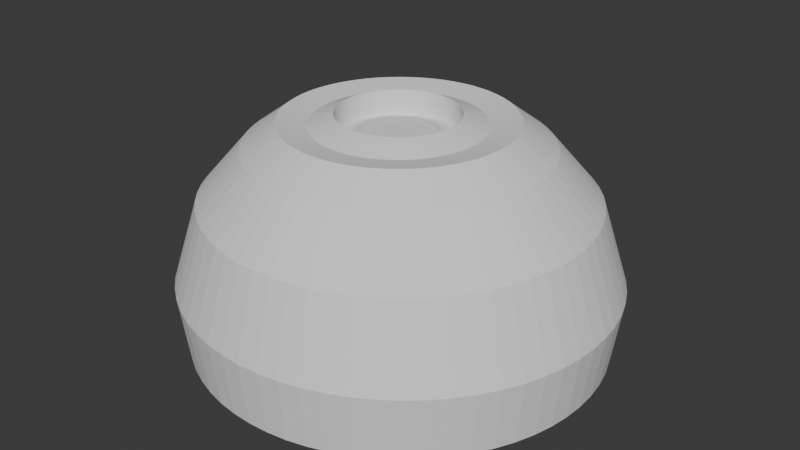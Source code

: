 # Source: AnthillPrimitive.blend  (saved by Blender 4.0.36; exported with 4.5.12 LTS)
import bpy
from mathutils import Matrix  # noqa: F401  (used for matrix-valued properties, if any)

bpy.ops.wm.read_factory_settings(use_empty=True)
scene = bpy.context.scene
scene.name = 'Scene'

# ---- collections
col_collection = bpy.data.collections.new('Collection'); scene.collection.children.link(col_collection)

# ---- world
world_world = bpy.data.worlds.new('World'); scene.world = world_world
world_world.use_nodes = True; world_world.node_tree.nodes.clear()
_N = world_world.node_tree.nodes; _L = world_world.node_tree.links
n0 = _N.new('ShaderNodeOutputWorld'); n0.name = 'World Output'; n0.location = (300, 300)
n1 = _N.new('ShaderNodeBackground'); n1.name = 'Background'; n1.location = (10, 300)
n1.inputs[0].default_value = (0.05088, 0.05088, 0.05088, 1.0)
_L.new(n1.outputs[0], n0.inputs[0])
n0.is_active_output = True
world_world.color = (0.05088, 0.05088, 0.05088)
world_world.use_sun_shadow = False
world_world.sun_shadow_jitter_overblur = 0.0

# ---- meshes
me_cylinder = bpy.data.meshes.new('Cylinder')
me_cylinder.from_pydata([(0.003847, 1.234, -1.0), (0.1272, 1.228, -1.0), (0.2493, 1.21, -1.0), (0.369, 1.181, -1.0), (0.4853, 1.14, -1.0), (0.5969, 1.088, -1.0), (0.7027, 1.026, -1.0), (0.8019, 0.9535, -1.0), (0.8934, 0.8721, -1.0), (0.9763, 0.7823, -1.0), (1.05, 0.685, -1.0), (1.113, 0.5811, -1.0), (1.166, 0.4716, -1.0), (1.208, 0.3575, -1.0), (1.238, 0.24, -1.0), (1.256, 0.1201, -1.0), (1.262, -0.0008763, -1.0), (1.256, -0.1219, -1.0), (1.238, -0.2417, -1.0), (1.208, -0.3593, -1.0), (1.166, -0.4733, -1.0), (1.113, -0.5828, -1.0), (1.05, -0.6868, -1.0), (0.9763, -0.7841, -1.0), (0.8934, -0.8738, -1.0), (0.8019, -0.9552, -1.0), (0.7027, -1.027, -1.0), (0.5969, -1.09, -1.0), (0.4853, -1.141, -1.0), (0.369, -1.182, -1.0), (0.2493, -1.212, -1.0), (0.1272, -1.229, -1.0), (0.003847, -1.235, -1.0), (-0.1195, -1.229, -1.0), (-0.2416, -1.212, -1.0), (-0.3613, -1.182, -1.0), (-0.4776, -1.141, -1.0), (-0.5892, -1.09, -1.0), (-0.6951, -1.027, -1.0), (-0.7942, -0.9552, -1.0), (-0.8857, -0.8738, -1.0), (-0.9686, -0.7841, -1.0), (-1.042, -0.6868, -1.0), (-1.106, -0.5828, -1.0), (-1.158, -0.4733, -1.0), (-1.2, -0.3593, -1.0), (-1.23, -0.2417, -1.0), (-1.248, -0.1219, -1.0), (-1.254, -0.0008763, -1.0), (-1.248, 0.1201, -1.0), (-1.23, 0.24, -1.0), (-1.2, 0.3575, -1.0), (-1.158, 0.4716, -1.0), (-1.106, 0.5811, -1.0), (-1.042, 0.685, -1.0), (-0.9686, 0.7823, -1.0), (-0.8857, 0.8721, -1.0), (-0.7942, 0.9535, -1.0), (-0.6951, 1.026, -1.0), (-0.5892, 1.088, -1.0), (-0.4776, 1.14, -1.0), (-0.3613, 1.181, -1.0), (-0.2416, 1.21, -1.0), (-0.1195, 1.228, -1.0), (0.004702, 1.283, -0.6), (0.002207, 1.137, -0.1188), (-0.004884, 0.6816, 0.337), (-0.00959, 0.359, 0.373), (0.02536, 0.3573, 0.373), (0.06102, 0.6782, 0.3373), (0.1147, 1.132, -0.1188), (0.1336, 1.277, -0.6), (0.05998, 0.3521, 0.373), (0.1263, 0.6684, 0.3375), (0.2263, 1.115, -0.1188), (0.2613, 1.259, -0.6), (0.09392, 0.3436, 0.373), (0.1905, 0.6521, 0.3378), (0.3361, 1.088, -0.1188), (0.3865, 1.228, -0.6), (0.1269, 0.3318, 0.373), (0.253, 0.6296, 0.338), (0.4432, 1.05, -0.1188), (0.508, 1.186, -0.6), (0.1585, 0.3169, 0.373), (0.3132, 0.601, 0.3383), (0.5463, 1.003, -0.1188), (0.6246, 1.132, -0.6), (0.1885, 0.2989, 0.373), (0.3705, 0.5666, 0.3385), (0.6444, 0.9453, -0.1188), (0.7352, 1.067, -0.6), (0.2166, 0.278, 0.373), (0.4244, 0.5268, 0.3387), (0.7363, 0.8788, -0.1188), (0.8387, 0.9919, -0.6), (0.2426, 0.2545, 0.373), (0.4742, 0.4819, 0.3389), (0.821, 0.8038, -0.1188), (0.9342, 0.9072, -0.6), (0.2661, 0.2286, 0.373), (0.5196, 0.4325, 0.3391), (0.8977, 0.7211, -0.1188), (1.021, 0.8138, -0.6), (0.2869, 0.2005, 0.373), (0.5599, 0.3789, 0.3393), (0.9654, 0.6314, -0.1188), (1.097, 0.7126, -0.6), (0.3049, 0.1705, 0.373), (0.5947, 0.3216, 0.3395), (1.023, 0.5357, -0.1188), (1.164, 0.6045, -0.6), (0.3199, 0.1389, 0.373), (0.6237, 0.2613, 0.3397), (1.071, 0.4347, -0.1188), (1.219, 0.4905, -0.6), (0.3316, 0.1059, 0.373), (0.6465, 0.1985, 0.3398), (1.11, 0.3296, -0.1188), (1.262, 0.3718, -0.6), (0.3401, 0.07197, 0.373), (0.6632, 0.1338, 0.3399), (1.138, 0.2214, -0.1188), (1.293, 0.2495, -0.6), (0.3453, 0.03735, 0.373), (0.6733, 0.06781, 0.34), (1.155, 0.111, -0.1188), (1.312, 0.1248, -0.6), (0.347, 0.002402, 0.373), (0.6766, 0.001196, 0.3401), (1.161, -0.000513, -0.1188), (1.318, -0.001063, -0.6), (0.3453, -0.03255, 0.373), (0.6732, -0.06541, 0.3401), (1.155, -0.112, -0.1188), (1.312, -0.127, -0.6), (0.3401, -0.06716, 0.373), (0.6631, -0.1314, 0.3402), (1.138, -0.2224, -0.1188), (1.293, -0.2517, -0.6), (0.3316, -0.1011, 0.373), (0.6464, -0.1961, 0.3402), (1.11, -0.3307, -0.1188), (1.262, -0.3739, -0.6), (0.3199, -0.1341, 0.373), (0.6236, -0.2589, 0.3401), (1.071, -0.4358, -0.1188), (1.219, -0.4926, -0.6), (0.3049, -0.1657, 0.373), (0.5946, -0.3192, 0.3401), (1.023, -0.5367, -0.1188), (1.164, -0.6066, -0.6), (0.2869, -0.1957, 0.373), (0.5597, -0.3764, 0.34), (0.9654, -0.6324, -0.1188), (1.097, -0.7147, -0.6), (0.2661, -0.2238, 0.373), (0.5194, -0.43, 0.3399), (0.8977, -0.7221, -0.1188), (1.021, -0.8159, -0.6), (0.2426, -0.2497, 0.373), (0.474, -0.4794, 0.3398), (0.821, -0.8048, -0.1188), (0.9342, -0.9093, -0.6), (0.2166, -0.2732, 0.373), (0.4242, -0.5242, 0.3397), (0.7363, -0.8798, -0.1188), (0.8387, -0.994, -0.6), (0.1885, -0.2941, 0.373), (0.3703, -0.564, 0.3395), (0.6443, -0.9463, -0.1188), (0.7352, -1.069, -0.6), (0.1585, -0.3121, 0.373), (0.3131, -0.5983, 0.3393), (0.5463, -1.004, -0.1188), (0.6246, -1.134, -0.6), (0.1269, -0.327, 0.373), (0.2529, -0.6269, 0.3391), (0.4432, -1.051, -0.1188), (0.508, -1.188, -0.6), (0.09392, -0.3388, 0.373), (0.1904, -0.6494, 0.3389), (0.3361, -1.089, -0.1188), (0.3865, -1.23, -0.6), (0.05998, -0.3473, 0.373), (0.1262, -0.6657, 0.3387), (0.2262, -1.116, -0.1188), (0.2613, -1.261, -0.6), (0.02536, -0.3525, 0.373), (0.06097, -0.6755, 0.3385), (0.1147, -1.133, -0.1188), (0.1336, -1.279, -0.6), (-0.00959, -0.3542, 0.373), (-0.00489, -0.6789, 0.3383), (0.002204, -1.138, -0.1188), (0.004702, -1.286, -0.6), (-0.04454, -0.3525, 0.373), (-0.07076, -0.6757, 0.338), (-0.1103, -1.133, -0.1188), (-0.1242, -1.279, -0.6), (-0.07916, -0.3473, 0.373), (-0.1361, -0.6659, 0.3378), (-0.2218, -1.116, -0.1188), (-0.2519, -1.261, -0.6), (-0.1131, -0.3388, 0.373), (-0.2003, -0.6498, 0.3375), (-0.3316, -1.089, -0.1188), (-0.3771, -1.23, -0.6), (-0.1461, -0.327, 0.373), (-0.2628, -0.6273, 0.3373), (-0.4386, -1.051, -0.1188), (-0.4986, -1.188, -0.6), (-0.1777, -0.3121, 0.373), (-0.3231, -0.5989, 0.337), (-0.5417, -1.004, -0.1188), (-0.6152, -1.134, -0.6), (-0.2077, -0.2941, 0.373), (-0.3805, -0.5646, 0.3368), (-0.6397, -0.9463, -0.1188), (-0.7258, -1.069, -0.6), (-0.2358, -0.2732, 0.373), (-0.4344, -0.5249, 0.3366), (-0.7315, -0.8798, -0.1188), (-0.8294, -0.994, -0.6), (-0.2617, -0.2497, 0.373), (-0.4844, -0.48, 0.3363), (-0.8163, -0.8048, -0.1188), (-0.9249, -0.9094, -0.6), (-0.2852, -0.2238, 0.373), (-0.5299, -0.4306, 0.3361), (-0.8929, -0.7221, -0.1188), (-1.011, -0.816, -0.6), (-0.3061, -0.1957, 0.373), (-0.5703, -0.377, 0.3359), (-0.9607, -0.6325, -0.1188), (-1.088, -0.7147, -0.6), (-0.3241, -0.1657, 0.373), (-0.6053, -0.3197, 0.3358), (-1.019, -0.5367, -0.1188), (-1.154, -0.6066, -0.6), (-0.339, -0.1341, 0.373), (-0.6343, -0.2593, 0.3356), (-1.067, -0.4358, -0.1188), (-1.209, -0.4927, -0.6), (-0.3508, -0.1011, 0.373), (-0.6572, -0.1964, 0.3355), (-1.105, -0.3307, -0.1188), (-1.253, -0.374, -0.6), (-0.3593, -0.06716, 0.373), (-0.6739, -0.1316, 0.3353), (-1.133, -0.2224, -0.1188), (-1.284, -0.2517, -0.6), (-0.3645, -0.03255, 0.373), (-0.6841, -0.06554, 0.3352), (-1.15, -0.112, -0.1188), (-1.303, -0.127, -0.6), (-0.3662, 0.002402, 0.373), (-0.6875, 0.001191, 0.3352), (-1.156, -0.0005131, -0.1188), (-1.309, -0.001063, -0.6), (-0.3645, 0.03735, 0.373), (-0.6842, 0.06793, 0.3351), (-1.15, 0.111, -0.1188), (-1.303, 0.1248, -0.6), (-0.3593, 0.07197, 0.373), (-0.674, 0.134, 0.3351), (-1.133, 0.2214, -0.1188), (-1.284, 0.2495, -0.6), (-0.3508, 0.1059, 0.373), (-0.6577, 0.1988, 0.3351), (-1.106, 0.3297, -0.1188), (-1.253, 0.3718, -0.6), (-0.339, 0.1389, 0.373), (-0.6344, 0.2618, 0.3351), (-1.066, 0.4348, -0.1188), (-1.209, 0.4905, -0.6), (-0.3241, 0.1705, 0.373), (-0.6054, 0.3222, 0.3352), (-1.019, 0.5357, -0.1188), (-1.154, 0.6045, -0.6), (-0.3061, 0.2005, 0.373), (-0.5705, 0.3795, 0.3352), (-0.9606, 0.6314, -0.1188), (-1.088, 0.7126, -0.6), (-0.2852, 0.2286, 0.373), (-0.53, 0.4331, 0.3353), (-0.8929, 0.7211, -0.1188), (-1.011, 0.8139, -0.6), (-0.2617, 0.2545, 0.373), (-0.4846, 0.4826, 0.3355), (-0.8163, 0.8038, -0.1188), (-0.9249, 0.9073, -0.6), (-0.2358, 0.278, 0.373), (-0.4346, 0.5274, 0.3356), (-0.7316, 0.8788, -0.1188), (-0.8294, 0.9919, -0.6), (-0.2077, 0.2989, 0.373), (-0.3807, 0.5672, 0.3358), (-0.6397, 0.9453, -0.1188), (-0.7258, 1.067, -0.6), (-0.1777, 0.3169, 0.373), (-0.3233, 0.6015, 0.3359), (-0.5417, 1.003, -0.1188), (-0.6152, 1.132, -0.6), (-0.1461, 0.3318, 0.373), (-0.263, 0.63, 0.3361), (-0.4386, 1.05, -0.1188), (-0.4986, 1.186, -0.6), (-0.1131, 0.3436, 0.373), (-0.2004, 0.6525, 0.3363), (-0.3316, 1.088, -0.1188), (-0.3771, 1.228, -0.6), (-0.07916, 0.3521, 0.373), (-0.1362, 0.6686, 0.3366), (-0.2218, 1.115, -0.1188), (-0.2519, 1.259, -0.6), (-0.04454, 0.3573, 0.373), (-0.07079, 0.6784, 0.3368), (-0.1103, 1.132, -0.1188), (-0.1242, 1.277, -0.6), (-0.007427, 0.5094, 0.3102), (0.04176, 0.5069, 0.3103), (0.0905, 0.4996, 0.3104), (0.1384, 0.4874, 0.3105), (0.1849, 0.4706, 0.3106), (0.2297, 0.4493, 0.3108), (0.2724, 0.4236, 0.3109), (0.3124, 0.3939, 0.311), (0.3495, 0.3605, 0.3111), (0.3832, 0.3236, 0.3112), (0.4132, 0.2836, 0.3113), (0.4392, 0.2409, 0.3113), (0.4609, 0.1959, 0.3114), (0.4779, 0.149, 0.3115), (0.4902, 0.1008, 0.3115), (0.4977, 0.05154, 0.3116), (0.5002, 0.001841, 0.3116), (0.4977, -0.04785, 0.3116), (0.4902, -0.09706, 0.3116), (0.4779, -0.1453, 0.3116), (0.4608, -0.1922, 0.3116), (0.4391, -0.2372, 0.3116), (0.4131, -0.2798, 0.3116), (0.3831, -0.3198, 0.3115), (0.3494, -0.3567, 0.3115), (0.3123, -0.3901, 0.3114), (0.2723, -0.4198, 0.3113), (0.2297, -0.4454, 0.3113), (0.1849, -0.4667, 0.3112), (0.1383, -0.4835, 0.3111), (0.09047, -0.4957, 0.311), (0.04174, -0.503, 0.3109), (-0.007429, -0.5055, 0.3108), (-0.0566, -0.5031, 0.3106), (-0.1053, -0.4958, 0.3105), (-0.1532, -0.4838, 0.3104), (-0.1998, -0.467, 0.3103), (-0.2447, -0.4458, 0.3102), (-0.2874, -0.4202, 0.3101), (-0.3275, -0.3906, 0.31), (-0.3647, -0.3572, 0.3099), (-0.3985, -0.3203, 0.3098), (-0.4285, -0.2803, 0.3097), (-0.4546, -0.2375, 0.3096), (-0.4764, -0.1925, 0.3095), (-0.4935, -0.1456, 0.3095), (-0.5058, -0.09725, 0.3094), (-0.5134, -0.04795, 0.3094), (-0.5159, 0.001837, 0.3093), (-0.5134, 0.05162, 0.3093), (-0.5058, 0.1009, 0.3093), (-0.4936, 0.1493, 0.3093), (-0.4764, 0.1962, 0.3093), (-0.4547, 0.2413, 0.3093), (-0.4286, 0.284, 0.3094), (-0.3986, 0.324, 0.3094), (-0.3648, 0.361, 0.3095), (-0.3276, 0.3944, 0.3095), (-0.2875, 0.4241, 0.3096), (-0.2448, 0.4497, 0.3097), (-0.1999, 0.4709, 0.3098), (-0.1533, 0.4877, 0.3099), (-0.1054, 0.4997, 0.31), (-0.05662, 0.507, 0.3101), (-1.215, 0.2987, -1.0), (-1.268, 0.3107, -0.6), (-1.12, 0.2755, -0.1188), (-0.6658, 0.1664, 0.3349), (-0.3551, 0.08894, 0.373), (-0.4997, 0.1251, 0.3092), (-0.001772, 0.8819, 0.1867), (0.0846, 0.8776, 0.1867), (0.1702, 0.8649, 0.1867), (0.2542, 0.8439, 0.1867), (0.3358, 0.8147, 0.1867), (0.4143, 0.7777, 0.1867), (0.4889, 0.7333, 0.1867), (0.5589, 0.6817, 0.1867), (0.6237, 0.6236, 0.1867), (0.6825, 0.5595, 0.1867), (0.7348, 0.4901, 0.1867), (0.78, 0.4159, 0.1867), (0.8177, 0.3377, 0.1867), (0.8474, 0.2563, 0.1867), (0.8689, 0.1724, 0.1867), (0.8819, 0.08682, 0.1867), (0.8862, 0.0004433, 0.1867), (0.8818, -0.08594, 0.1867), (0.8688, -0.1715, 0.1867), (0.8474, -0.2554, 0.1867), (0.8176, -0.3368, 0.1867), (0.7799, -0.415, 0.1867), (0.7347, -0.4892, 0.1867), (0.6824, -0.5586, 0.1867), (0.6236, -0.6227, 0.1867), (0.5588, -0.6808, 0.1867), (0.4888, -0.7323, 0.1867), (0.4142, -0.7768, 0.1867), (0.3357, -0.8138, 0.1867), (0.2541, -0.8429, 0.1867), (0.1701, -0.864, 0.1867), (0.08458, -0.8767, 0.1867), (-0.001775, -0.8809, 0.1867), (-0.08813, -0.8767, 0.1867), (-0.1737, -0.864, 0.1867), (-0.2577, -0.843, 0.1867), (-0.3393, -0.8139, 0.1867), (-0.4178, -0.7769, 0.1867), (-0.4924, -0.7325, 0.1867), (-0.5625, -0.6809, 0.1867), (-0.6272, -0.6229, 0.1867), (-0.686, -0.5588, 0.1867), (-0.7383, -0.4893, 0.1867), (-0.7835, -0.4151, 0.1867), (-0.8212, -0.3369, 0.1867), (-0.851, -0.2555, 0.1867), (-0.8725, -0.1715, 0.1867), (-0.8855, -0.08597, 0.1867), (-0.8899, 0.0004422, 0.1867), (-0.8855, 0.08685, 0.1867), (-0.8725, 0.1724, 0.1867), (-0.8511, 0.2563, 0.1867), (-0.8213, 0.3378, 0.1867), (-0.7836, 0.416, 0.1867), (-0.7384, 0.4902, 0.1867), (-0.6861, 0.5597, 0.1867), (-0.6273, 0.6238, 0.1867), (-0.5625, 0.6819, 0.1867), (-0.4925, 0.7334, 0.1867), (-0.4178, 0.7779, 0.1867), (-0.3393, 0.8148, 0.1867), (-0.2577, 0.844, 0.1867), (-0.1737, 0.865, 0.1867), (-0.08814, 0.8777, 0.1867), (-0.8618, 0.2144, 0.1867), (0.01984, 0.2116, 0.2615), (-0.0009736, 0.2126, 0.2618), (-0.0003762, 0.2525, 0.2457), (0.04045, 0.2085, 0.2613), (0.06066, 0.2034, 0.261), (0.08028, 0.1964, 0.2607), (0.09912, 0.1875, 0.2605), (0.117, 0.1768, 0.2602), (0.1337, 0.1644, 0.26), (0.1492, 0.1504, 0.2597), (0.1632, 0.1349, 0.2595), (0.1756, 0.1182, 0.2593), (0.1863, 0.1003, 0.2591), (0.1952, 0.0815, 0.2589), (0.2022, 0.06188, 0.2588), (0.2073, 0.04167, 0.2587), (0.2103, 0.02106, 0.2586), (0.2114, 0.0002438, 0.2585), (0.2103, -0.02057, 0.2584), (0.2073, -0.04118, 0.2584), (0.2022, -0.06139, 0.2584), (0.1952, -0.08101, 0.2584), (0.1863, -0.09985, 0.2585), (0.1756, -0.1177, 0.2586), (0.1632, -0.1345, 0.2587), (0.1492, -0.1499, 0.2588), (0.1337, -0.1639, 0.2589), (0.117, -0.1763, 0.2591), (0.09912, -0.187, 0.2593), (0.08028, -0.1959, 0.2595), (0.06066, -0.203, 0.2597), (0.04045, -0.208, 0.26), (0.01984, -0.2111, 0.2602), (-0.0009736, -0.2121, 0.2605), (-0.02179, -0.2111, 0.2607), (-0.0424, -0.208, 0.261), (-0.06261, -0.203, 0.2613), (-0.08223, -0.1959, 0.2615), (-0.1011, -0.187, 0.2618), (-0.1189, -0.1763, 0.2621), (-0.1357, -0.1639, 0.2623), (-0.1511, -0.1499, 0.2625), (-0.1651, -0.1345, 0.2628), (-0.1775, -0.1177, 0.263), (-0.1882, -0.09985, 0.2632), (-0.1971, -0.08101, 0.2633), (-0.2042, -0.06139, 0.2635), (-0.2092, -0.04118, 0.2636), (-0.2123, -0.02057, 0.2637), (-0.2133, 0.0002438, 0.2638), (-0.2123, 0.02106, 0.2638), (-0.2092, 0.04167, 0.2639), (-0.2067, 0.05178, 0.2638), (-0.1971, 0.0815, 0.2638), (-0.2042, 0.06188, 0.2639), (-0.1882, 0.1003, 0.2638), (-0.1775, 0.1182, 0.2637), (-0.1651, 0.1349, 0.2636), (-0.1511, 0.1504, 0.2635), (-0.1357, 0.1644, 0.2633), (-0.1189, 0.1768, 0.2632), (-0.1011, 0.1875, 0.263), (-0.08223, 0.1964, 0.2628), (-0.06261, 0.2034, 0.2625), (-0.0424, 0.2085, 0.2623), (-0.02179, 0.2116, 0.2621), (0.02436, 0.2513, 0.2455), (0.03613, 0.3563, 0.2196), (0.04887, 0.2477, 0.2454), (0.07074, 0.3511, 0.2196), (0.0729, 0.2416, 0.2452), (0.1047, 0.3426, 0.2196), (0.09622, 0.2333, 0.245), (0.1376, 0.3307, 0.2196), (0.1186, 0.2227, 0.2448), (0.1693, 0.3157, 0.2196), (0.1399, 0.21, 0.2446), (0.1994, 0.2976, 0.2196), (0.1598, 0.1952, 0.2445), (0.2276, 0.2767, 0.2196), (0.1781, 0.1786, 0.2443), (0.2538, 0.2531, 0.2196), (0.1947, 0.1602, 0.2442), (0.2775, 0.227, 0.2196), (0.2095, 0.1403, 0.244), (0.2986, 0.1988, 0.2196), (0.2222, 0.1191, 0.2439), (0.3169, 0.1686, 0.2196), (0.2328, 0.09669, 0.2438), (0.3321, 0.1368, 0.2196), (0.2412, 0.07337, 0.2437), (0.3441, 0.1037, 0.2196), (0.2472, 0.04934, 0.2436), (0.3528, 0.0696, 0.2196), (0.2508, 0.02484, 0.2435), (0.3581, 0.03481, 0.2196), (0.252, 9.419e-05, 0.2435), (0.3598, -0.0003151, 0.2196), (0.2508, -0.02465, 0.2434), (0.3581, -0.03544, 0.2196), (0.2472, -0.04915, 0.2434), (0.3528, -0.07023, 0.2196), (0.2412, -0.07318, 0.2434), (0.3441, -0.1044, 0.2196), (0.2328, -0.0965, 0.2434), (0.3321, -0.1375, 0.2196), (0.2222, -0.1189, 0.2435), (0.3169, -0.1693, 0.2196), (0.2095, -0.1401, 0.2435), (0.2986, -0.1994, 0.2196), (0.1947, -0.16, 0.2436), (0.2775, -0.2277, 0.2196), (0.1781, -0.1784, 0.2437), (0.2538, -0.2537, 0.2196), (0.1598, -0.195, 0.2438), (0.2276, -0.2773, 0.2196), (0.1399, -0.2098, 0.2439), (0.1994, -0.2983, 0.2196), (0.1186, -0.2225, 0.244), (0.1693, -0.3164, 0.2196), (0.09622, -0.2331, 0.2442), (0.1376, -0.3314, 0.2196), (0.0729, -0.2415, 0.2443), (0.1047, -0.3432, 0.2196), (0.04887, -0.2475, 0.2445), (0.07074, -0.3518, 0.2196), (0.02436, -0.2511, 0.2446), (0.03613, -0.3569, 0.2196), (-0.0003762, -0.2523, 0.2448), (0.001177, -0.3587, 0.2196), (-0.02512, -0.2511, 0.245), (-0.03378, -0.3569, 0.2196), (-0.04962, -0.2475, 0.2452), (-0.06839, -0.3518, 0.2196), (-0.07365, -0.2415, 0.2454), (-0.1023, -0.3432, 0.2196), (-0.09697, -0.2331, 0.2455), (-0.1353, -0.3313, 0.2196), (-0.1194, -0.2225, 0.2457), (-0.1669, -0.3163, 0.2196), (-0.1406, -0.2098, 0.2459), (-0.197, -0.2982, 0.2196), (-0.1605, -0.195, 0.2461), (-0.2252, -0.2773, 0.2196), (-0.1789, -0.1784, 0.2462), (-0.2513, -0.2537, 0.2196), (-0.1955, -0.16, 0.2464), (-0.275, -0.2276, 0.2196), (-0.2103, -0.1401, 0.2465), (-0.2961, -0.1994, 0.2196), (-0.223, -0.1189, 0.2466), (-0.3143, -0.1692, 0.2196), (-0.2336, -0.0965, 0.2468), (-0.3295, -0.1374, 0.2196), (-0.2419, -0.07318, 0.2469), (-0.3415, -0.1043, 0.2196), (-0.2479, -0.04915, 0.2469), (-0.3501, -0.0702, 0.2196), (-0.2516, -0.02465, 0.247), (-0.3554, -0.03543, 0.2196), (-0.2528, 9.419e-05, 0.2471), (-0.3571, -0.0003135, 0.2196), (-0.2516, 0.02484, 0.2471), (-0.3554, 0.0348, 0.2196), (-0.2479, 0.04934, 0.2471), (-0.3501, 0.06958, 0.2196), (-0.2419, 0.07337, 0.2471), (-0.3415, 0.1037, 0.2196), (-0.2336, 0.09669, 0.2471), (-0.3295, 0.1368, 0.2196), (-0.223, 0.1191, 0.2471), (-0.3143, 0.1686, 0.2196), (-0.2103, 0.1403, 0.247), (-0.2961, 0.1987, 0.2196), (-0.1955, 0.1602, 0.2469), (-0.275, 0.227, 0.2196), (-0.1789, 0.1786, 0.2469), (-0.2513, 0.253, 0.2196), (-0.1605, 0.1952, 0.2468), (-0.2252, 0.2766, 0.2196), (-0.1406, 0.21, 0.2466), (-0.197, 0.2976, 0.2196), (-0.1194, 0.2227, 0.2465), (-0.1669, 0.3156, 0.2196), (-0.09697, 0.2333, 0.2464), (-0.1353, 0.3307, 0.2196), (-0.07365, 0.2416, 0.2462), (-0.1023, 0.3425, 0.2196), (-0.04962, 0.2477, 0.2461), (-0.06839, 0.3511, 0.2196), (-0.02512, 0.2513, 0.2459), (-0.03378, 0.3563, 0.2196), (0.001177, 0.358, 0.2196), (-0.3458, 0.08663, 0.2196), (-0.2449, 0.06135, 0.2471)], [], [(0, 1, 2, 3, 4, 5, 6, 7, 8, 9, 10, 11, 12, 13, 14, 15, 16, 17, 18, 19, 20, 21, 22, 23, 24, 25, 26, 27, 28, 29, 30, 31, 32, 33, 34, 35, 36, 37, 38, 39, 40, 41, 42, 43, 44, 45, 46, 47, 48, 49, 50, 384, 51, 52, 53, 54, 55, 56, 57, 58, 59, 60, 61, 62, 63), (63, 319, 64, 0), (319, 318, 65, 64), (453, 317, 66, 390), (383, 316, 67, 320), (62, 315, 319, 63), (315, 314, 318, 319), (452, 313, 317, 453), (382, 312, 316, 383), (61, 311, 315, 62), (311, 310, 314, 315), (451, 309, 313, 452), (381, 308, 312, 382), (60, 307, 311, 61), (307, 306, 310, 311), (450, 305, 309, 451), (380, 304, 308, 381), (59, 303, 307, 60), (303, 302, 306, 307), (449, 301, 305, 450), (379, 300, 304, 380), (58, 299, 303, 59), (299, 298, 302, 303), (448, 297, 301, 449), (378, 296, 300, 379), (57, 295, 299, 58), (295, 294, 298, 299), (447, 293, 297, 448), (377, 292, 296, 378), (56, 291, 295, 57), (291, 290, 294, 295), (446, 289, 293, 447), (376, 288, 292, 377), (55, 287, 291, 56), (287, 286, 290, 291), (445, 285, 289, 446), (375, 284, 288, 376), (54, 283, 287, 55), (283, 282, 286, 287), (444, 281, 285, 445), (374, 280, 284, 375), (53, 279, 283, 54), (279, 278, 282, 283), (443, 277, 281, 444), (373, 276, 280, 374), (52, 275, 279, 53), (275, 274, 278, 279), (442, 273, 277, 443), (372, 272, 276, 373), (51, 271, 275, 52), (271, 270, 274, 275), (441, 269, 273, 442), (371, 268, 272, 372), (384, 385, 271, 51), (385, 386, 270, 271), (454, 387, 269, 441), (389, 388, 268, 371), (49, 263, 267, 50), (263, 262, 266, 267), (439, 261, 265, 440), (369, 260, 264, 370), (48, 259, 263, 49), (259, 258, 262, 263), (438, 257, 261, 439), (368, 256, 260, 369), (47, 255, 259, 48), (255, 254, 258, 259), (437, 253, 257, 438), (367, 252, 256, 368), (46, 251, 255, 47), (251, 250, 254, 255), (436, 249, 253, 437), (366, 248, 252, 367), (45, 247, 251, 46), (247, 246, 250, 251), (435, 245, 249, 436), (365, 244, 248, 366), (44, 243, 247, 45), (243, 242, 246, 247), (434, 241, 245, 435), (364, 240, 244, 365), (43, 239, 243, 44), (239, 238, 242, 243), (433, 237, 241, 434), (363, 236, 240, 364), (42, 235, 239, 43), (235, 234, 238, 239), (432, 233, 237, 433), (362, 232, 236, 363), (41, 231, 235, 42), (231, 230, 234, 235), (431, 229, 233, 432), (361, 228, 232, 362), (40, 227, 231, 41), (227, 226, 230, 231), (430, 225, 229, 431), (360, 224, 228, 361), (39, 223, 227, 40), (223, 222, 226, 227), (429, 221, 225, 430), (359, 220, 224, 360), (38, 219, 223, 39), (219, 218, 222, 223), (428, 217, 221, 429), (358, 216, 220, 359), (37, 215, 219, 38), (215, 214, 218, 219), (427, 213, 217, 428), (357, 212, 216, 358), (36, 211, 215, 37), (211, 210, 214, 215), (426, 209, 213, 427), (356, 208, 212, 357), (35, 207, 211, 36), (207, 206, 210, 211), (425, 205, 209, 426), (355, 204, 208, 356), (34, 203, 207, 35), (203, 202, 206, 207), (424, 201, 205, 425), (354, 200, 204, 355), (33, 199, 203, 34), (199, 198, 202, 203), (423, 197, 201, 424), (353, 196, 200, 354), (32, 195, 199, 33), (195, 194, 198, 199), (422, 193, 197, 423), (352, 192, 196, 353), (31, 191, 195, 32), (191, 190, 194, 195), (421, 189, 193, 422), (351, 188, 192, 352), (30, 187, 191, 31), (187, 186, 190, 191), (420, 185, 189, 421), (350, 184, 188, 351), (29, 183, 187, 30), (183, 182, 186, 187), (419, 181, 185, 420), (349, 180, 184, 350), (28, 179, 183, 29), (179, 178, 182, 183), (418, 177, 181, 419), (348, 176, 180, 349), (27, 175, 179, 28), (175, 174, 178, 179), (417, 173, 177, 418), (347, 172, 176, 348), (26, 171, 175, 27), (171, 170, 174, 175), (416, 169, 173, 417), (346, 168, 172, 347), (25, 167, 171, 26), (167, 166, 170, 171), (415, 165, 169, 416), (345, 164, 168, 346), (24, 163, 167, 25), (163, 162, 166, 167), (414, 161, 165, 415), (344, 160, 164, 345), (23, 159, 163, 24), (159, 158, 162, 163), (413, 157, 161, 414), (343, 156, 160, 344), (22, 155, 159, 23), (155, 154, 158, 159), (412, 153, 157, 413), (342, 152, 156, 343), (21, 151, 155, 22), (151, 150, 154, 155), (411, 149, 153, 412), (341, 148, 152, 342), (20, 147, 151, 21), (147, 146, 150, 151), (410, 145, 149, 411), (340, 144, 148, 341), (19, 143, 147, 20), (143, 142, 146, 147), (409, 141, 145, 410), (339, 140, 144, 340), (18, 139, 143, 19), (139, 138, 142, 143), (408, 137, 141, 409), (338, 136, 140, 339), (17, 135, 139, 18), (135, 134, 138, 139), (407, 133, 137, 408), (337, 132, 136, 338), (16, 131, 135, 17), (131, 130, 134, 135), (406, 129, 133, 407), (336, 128, 132, 337), (15, 127, 131, 16), (127, 126, 130, 131), (405, 125, 129, 406), (335, 124, 128, 336), (14, 123, 127, 15), (123, 122, 126, 127), (404, 121, 125, 405), (334, 120, 124, 335), (13, 119, 123, 14), (119, 118, 122, 123), (403, 117, 121, 404), (333, 116, 120, 334), (12, 115, 119, 13), (115, 114, 118, 119), (402, 113, 117, 403), (332, 112, 116, 333), (11, 111, 115, 12), (111, 110, 114, 115), (401, 109, 113, 402), (331, 108, 112, 332), (10, 107, 111, 11), (107, 106, 110, 111), (400, 105, 109, 401), (330, 104, 108, 331), (9, 103, 107, 10), (103, 102, 106, 107), (399, 101, 105, 400), (329, 100, 104, 330), (8, 99, 103, 9), (99, 98, 102, 103), (398, 97, 101, 399), (328, 96, 100, 329), (7, 95, 99, 8), (95, 94, 98, 99), (397, 93, 97, 398), (327, 92, 96, 328), (6, 91, 95, 7), (91, 90, 94, 95), (396, 89, 93, 397), (326, 88, 92, 327), (5, 87, 91, 6), (87, 86, 90, 91), (395, 85, 89, 396), (325, 84, 88, 326), (4, 83, 87, 5), (83, 82, 86, 87), (394, 81, 85, 395), (324, 80, 84, 325), (3, 79, 83, 4), (79, 78, 82, 83), (393, 77, 81, 394), (323, 76, 80, 324), (2, 75, 79, 3), (75, 74, 78, 79), (392, 73, 77, 393), (322, 72, 76, 323), (1, 71, 75, 2), (71, 70, 74, 75), (391, 69, 73, 392), (321, 68, 72, 322), (0, 64, 71, 1), (64, 65, 70, 71), (390, 66, 69, 391), (320, 67, 68, 321), (66, 320, 321, 69), (69, 321, 322, 73), (73, 322, 323, 77), (77, 323, 324, 81), (81, 324, 325, 85), (85, 325, 326, 89), (89, 326, 327, 93), (93, 327, 328, 97), (97, 328, 329, 101), (101, 329, 330, 105), (105, 330, 331, 109), (109, 331, 332, 113), (113, 332, 333, 117), (117, 333, 334, 121), (121, 334, 335, 125), (125, 335, 336, 129), (129, 336, 337, 133), (133, 337, 338, 137), (137, 338, 339, 141), (141, 339, 340, 145), (145, 340, 341, 149), (149, 341, 342, 153), (153, 342, 343, 157), (157, 343, 344, 161), (161, 344, 345, 165), (165, 345, 346, 169), (169, 346, 347, 173), (173, 347, 348, 177), (177, 348, 349, 181), (181, 349, 350, 185), (185, 350, 351, 189), (189, 351, 352, 193), (193, 352, 353, 197), (197, 353, 354, 201), (201, 354, 355, 205), (205, 355, 356, 209), (209, 356, 357, 213), (213, 357, 358, 217), (217, 358, 359, 221), (221, 359, 360, 225), (225, 360, 361, 229), (229, 361, 362, 233), (233, 362, 363, 237), (237, 363, 364, 241), (241, 364, 365, 245), (245, 365, 366, 249), (249, 366, 367, 253), (253, 367, 368, 257), (257, 368, 369, 261), (261, 369, 370, 265), (387, 389, 371, 269), (269, 371, 372, 273), (273, 372, 373, 277), (277, 373, 374, 281), (281, 374, 375, 285), (285, 375, 376, 289), (289, 376, 377, 293), (293, 377, 378, 297), (297, 378, 379, 301), (301, 379, 380, 305), (305, 380, 381, 309), (309, 381, 382, 313), (313, 382, 383, 317), (317, 383, 320, 66), (192, 188, 582, 584), (140, 136, 556, 558), (88, 84, 530, 532), (272, 268, 622, 624), (220, 216, 596, 598), (168, 164, 570, 572), (116, 112, 544, 546), (300, 296, 636, 638), (248, 244, 610, 612), (196, 192, 584, 586), (144, 140, 558, 560), (92, 88, 532, 534), (276, 272, 624, 626), (224, 220, 598, 600), (172, 168, 572, 574), (120, 116, 546, 548), (68, 67, 647, 522), (388, 264, 620, 648), (304, 300, 638, 640), (252, 248, 612, 614), (200, 196, 586, 588), (148, 144, 560, 562), (96, 92, 534, 536), (280, 276, 626, 628), (228, 224, 600, 602), (176, 172, 574, 576), (124, 120, 548, 550), (72, 68, 522, 524), (308, 304, 640, 642), (256, 252, 614, 616), (204, 200, 588, 590), (152, 148, 562, 564), (100, 96, 536, 538), (284, 280, 628, 630), (232, 228, 602, 604), (180, 176, 576, 578), (128, 124, 550, 552), (76, 72, 524, 526), (312, 308, 642, 644), (260, 256, 616, 618), (208, 204, 590, 592), (156, 152, 564, 566), (104, 100, 538, 540), (288, 284, 630, 632), (236, 232, 604, 606), (184, 180, 578, 580), (132, 128, 552, 554), (80, 76, 526, 528), (316, 312, 644, 646), (264, 260, 618, 620), (212, 208, 592, 594), (160, 156, 566, 568), (108, 104, 540, 542), (292, 288, 632, 634), (240, 236, 606, 608), (188, 184, 580, 582), (136, 132, 554, 556), (84, 80, 528, 530), (67, 316, 646, 647), (268, 388, 648, 622), (216, 212, 594, 596), (164, 160, 568, 570), (112, 108, 542, 544), (296, 292, 634, 636), (265, 370, 389, 387), (370, 264, 388, 389), (440, 265, 387, 454), (267, 266, 386, 385), (50, 267, 385, 384), (244, 240, 608, 610), (266, 440, 454, 386), (65, 390, 391, 70), (70, 391, 392, 74), (74, 392, 393, 78), (78, 393, 394, 82), (82, 394, 395, 86), (86, 395, 396, 90), (90, 396, 397, 94), (94, 397, 398, 98), (98, 398, 399, 102), (102, 399, 400, 106), (106, 400, 401, 110), (110, 401, 402, 114), (114, 402, 403, 118), (118, 403, 404, 122), (122, 404, 405, 126), (126, 405, 406, 130), (130, 406, 407, 134), (134, 407, 408, 138), (138, 408, 409, 142), (142, 409, 410, 146), (146, 410, 411, 150), (150, 411, 412, 154), (154, 412, 413, 158), (158, 413, 414, 162), (162, 414, 415, 166), (166, 415, 416, 170), (170, 416, 417, 174), (174, 417, 418, 178), (178, 418, 419, 182), (182, 419, 420, 186), (186, 420, 421, 190), (190, 421, 422, 194), (194, 422, 423, 198), (198, 423, 424, 202), (202, 424, 425, 206), (206, 425, 426, 210), (210, 426, 427, 214), (214, 427, 428, 218), (218, 428, 429, 222), (222, 429, 430, 226), (226, 430, 431, 230), (230, 431, 432, 234), (234, 432, 433, 238), (238, 433, 434, 242), (242, 434, 435, 246), (246, 435, 436, 250), (250, 436, 437, 254), (254, 437, 438, 258), (258, 438, 439, 262), (262, 439, 440, 266), (386, 454, 441, 270), (270, 441, 442, 274), (274, 442, 443, 278), (278, 443, 444, 282), (282, 444, 445, 286), (286, 445, 446, 290), (290, 446, 447, 294), (294, 447, 448, 298), (298, 448, 449, 302), (302, 449, 450, 306), (306, 450, 451, 310), (310, 451, 452, 314), (314, 452, 453, 318), (318, 453, 390, 65), (457, 456, 455, 521), (521, 455, 458, 523), (523, 458, 459, 525), (525, 459, 460, 527), (527, 460, 461, 529), (529, 461, 462, 531), (531, 462, 463, 533), (533, 463, 464, 535), (535, 464, 465, 537), (537, 465, 466, 539), (539, 466, 467, 541), (541, 467, 468, 543), (543, 468, 469, 545), (545, 469, 470, 547), (547, 470, 471, 549), (549, 471, 472, 551), (551, 472, 473, 553), (553, 473, 474, 555), (555, 474, 475, 557), (557, 475, 476, 559), (559, 476, 477, 561), (561, 477, 478, 563), (563, 478, 479, 565), (565, 479, 480, 567), (567, 480, 481, 569), (569, 481, 482, 571), (571, 482, 483, 573), (573, 483, 484, 575), (575, 484, 485, 577), (577, 485, 486, 579), (579, 486, 487, 581), (581, 487, 488, 583), (583, 488, 489, 585), (585, 489, 490, 587), (587, 490, 491, 589), (589, 491, 492, 591), (591, 492, 493, 593), (593, 493, 494, 595), (595, 494, 495, 597), (597, 495, 496, 599), (599, 496, 497, 601), (601, 497, 498, 603), (603, 498, 499, 605), (605, 499, 500, 607), (607, 500, 501, 609), (609, 501, 502, 611), (611, 502, 503, 613), (613, 503, 504, 615), (615, 504, 505, 617), (617, 505, 506, 619), (649, 507, 509, 621), (621, 509, 508, 623), (623, 508, 510, 625), (625, 510, 511, 627), (627, 511, 512, 629), (629, 512, 513, 631), (631, 513, 514, 633), (633, 514, 515, 635), (635, 515, 516, 637), (637, 516, 517, 639), (639, 517, 518, 641), (641, 518, 519, 643), (455, 456, 520, 519, 518, 517, 516, 515, 514, 513, 512, 511, 510, 508, 509, 507, 506, 505, 504, 503, 502, 501, 500, 499, 498, 497, 496, 495, 494, 493, 492, 491, 490, 489, 488, 487, 486, 485, 484, 483, 482, 481, 480, 479, 478, 477, 476, 475, 474, 473, 472, 471, 470, 469, 468, 467, 466, 465, 464, 463, 462, 461, 460, 459, 458), (643, 519, 520, 645), (645, 520, 456, 457), (646, 645, 457, 647), (644, 643, 645, 646), (642, 641, 643, 644), (640, 639, 641, 642), (638, 637, 639, 640), (636, 635, 637, 638), (634, 633, 635, 636), (632, 631, 633, 634), (630, 629, 631, 632), (628, 627, 629, 630), (626, 625, 627, 628), (624, 623, 625, 626), (622, 621, 623, 624), (648, 649, 621, 622), (618, 617, 619, 620), (616, 615, 617, 618), (614, 613, 615, 616), (612, 611, 613, 614), (610, 609, 611, 612), (608, 607, 609, 610), (606, 605, 607, 608), (604, 603, 605, 606), (602, 601, 603, 604), (600, 599, 601, 602), (598, 597, 599, 600), (596, 595, 597, 598), (594, 593, 595, 596), (592, 591, 593, 594), (590, 589, 591, 592), (588, 587, 589, 590), (586, 585, 587, 588), (584, 583, 585, 586), (582, 581, 583, 584), (580, 579, 581, 582), (578, 577, 579, 580), (576, 575, 577, 578), (574, 573, 575, 576), (572, 571, 573, 574), (570, 569, 571, 572), (568, 567, 569, 570), (566, 565, 567, 568), (564, 563, 565, 566), (562, 561, 563, 564), (560, 559, 561, 562), (558, 557, 559, 560), (556, 555, 557, 558), (554, 553, 555, 556), (552, 551, 553, 554), (550, 549, 551, 552), (548, 547, 549, 550), (546, 545, 547, 548), (544, 543, 545, 546), (542, 541, 543, 544), (540, 539, 541, 542), (538, 537, 539, 540), (536, 535, 537, 538), (534, 533, 535, 536), (532, 531, 533, 534), (530, 529, 531, 532), (528, 527, 529, 530), (526, 525, 527, 528), (524, 523, 525, 526), (522, 521, 523, 524), (647, 457, 521, 522), (620, 619, 649, 648), (619, 506, 507, 649)])
_uv = me_cylinder.uv_layers.new(name='UVMap')
_uv.uv.foreach_set('vector', [0.75, 0.49, 0.7735, 0.4888, 0.7968, 0.4854, 0.8197, 0.4797, 0.8418, 0.4717, 0.8631, 0.4617, 0.8833, 0.4496, 0.9023, 0.4355, 0.9197, 0.4197, 0.9355, 0.4023, 0.9496, 0.3833, 0.9617, 0.3631, 0.9717, 0.3418, 0.9797, 0.3197, 0.9854, 0.2968, 0.9888, 0.2735, 0.99, 0.25, 0.9888, 0.2265, 0.9854, 0.2032, 0.9797, 0.1803, 0.9717, 0.1582, 0.9617, 0.1369, 0.9496, 0.1167, 0.9355, 0.09775, 0.9197, 0.08029, 0.9023, 0.06448, 0.8833, 0.05045, 0.8631, 0.03834, 0.8418, 0.02827, 0.8197, 0.02033, 0.7968, 0.01461, 0.7735, 0.01116, 0.75, 0.01, 0.7265, 0.01116, 0.7032, 0.01461, 0.6803, 0.02033, 0.6582, 0.02827, 0.6369, 0.03834, 0.6167, 0.05045, 0.5977, 0.06448, 0.5803, 0.08029, 0.5645, 0.09775, 0.5504, 0.1167, 0.5383, 0.1369, 0.5283, 0.1582, 0.5203, 0.1803, 0.5146, 0.2032, 0.5112, 0.2265, 0.51, 0.25, 0.5112, 0.2735, 0.5146, 0.2968, 0.5175, 0.3082, 0.5203, 0.3197, 0.5283, 0.3418, 0.5383, 0.3631, 0.5504, 0.3833, 0.5645, 0.4023, 0.5803, 0.4197, 0.5977, 0.4355, 0.6167, 0.4496, 0.6369, 0.4617, 0.6582, 0.4717, 0.6803, 0.4797, 0.7032, 0.4854, 0.7265, 0.4888, 0.01562, 0.5, 0.01562, 0.6, 0.0, 0.6, 0.0, 0.5, 0.01562, 0.6, 0.01562, 0.7, 0.0, 0.7, 0.0, 0.6, 0.01562, 0.7499, 0.01562, 0.8, 0.0, 0.8, 0.0, 0.7499, 0.01562, 0.85, 0.01562, 0.9, 0.0, 0.9, 0.0, 0.85, 0.03125, 0.5, 0.03125, 0.6, 0.01562, 0.6, 0.01562, 0.5, 0.03125, 0.6, 0.03125, 0.7, 0.01562, 0.7, 0.01562, 0.6, 0.03125, 0.7499, 0.03125, 0.8, 0.01562, 0.8, 0.01562, 0.7499, 0.03125, 0.85, 0.03125, 0.9, 0.01562, 0.9, 0.01562, 0.85, 0.04688, 0.5, 0.04688, 0.6, 0.03125, 0.6, 0.03125, 0.5, 0.04688, 0.6, 0.04688, 0.7, 0.03125, 0.7, 0.03125, 0.6, 0.04688, 0.7499, 0.04688, 0.8, 0.03125, 0.8, 0.03125, 0.7499, 0.04688, 0.85, 0.04688, 0.9, 0.03125, 0.9, 0.03125, 0.85, 0.0625, 0.5, 0.0625, 0.6, 0.04688, 0.6, 0.04688, 0.5, 0.0625, 0.6, 0.0625, 0.7, 0.04688, 0.7, 0.04688, 0.6, 0.0625, 0.7499, 0.0625, 0.8, 0.04688, 0.8, 0.04688, 0.7499, 0.0625, 0.85, 0.0625, 0.9, 0.04688, 0.9, 0.04688, 0.85, 0.07812, 0.5, 0.07812, 0.6, 0.0625, 0.6, 0.0625, 0.5, 0.07812, 0.6, 0.07812, 0.7, 0.0625, 0.7, 0.0625, 0.6, 0.07812, 0.7499, 0.07812, 0.8, 0.0625, 0.8, 0.0625, 0.7499, 0.07812, 0.85, 0.07812, 0.9, 0.0625, 0.9, 0.0625, 0.85, 0.09375, 0.5, 0.09375, 0.6, 0.07812, 0.6, 0.07812, 0.5, 0.09375, 0.6, 0.09375, 0.7, 0.07812, 0.7, 0.07812, 0.6, 0.09375, 0.7499, 0.09375, 0.8, 0.07812, 0.8, 0.07812, 0.7499, 0.09375, 0.85, 0.09375, 0.9, 0.07812, 0.9, 0.07812, 0.85, 0.1094, 0.5, 0.1094, 0.6, 0.09375, 0.6, 0.09375, 0.5, 0.1094, 0.6, 0.1094, 0.7, 0.09375, 0.7, 0.09375, 0.6, 0.1094, 0.7499, 0.1094, 0.8, 0.09375, 0.8, 0.09375, 0.7499, 0.1094, 0.85, 0.1094, 0.9, 0.09375, 0.9, 0.09375, 0.85, 0.125, 0.5, 0.125, 0.6, 0.1094, 0.6, 0.1094, 0.5, 0.125, 0.6, 0.125, 0.7, 0.1094, 0.7, 0.1094, 0.6, 0.125, 0.7499, 0.125, 0.8, 0.1094, 0.8, 0.1094, 0.7499, 0.125, 0.85, 0.125, 0.9, 0.1094, 0.9, 0.1094, 0.85, 0.1406, 0.5, 0.1406, 0.6, 0.125, 0.6, 0.125, 0.5, 0.1406, 0.6, 0.1406, 0.7, 0.125, 0.7, 0.125, 0.6, 0.1406, 0.7499, 0.1406, 0.8, 0.125, 0.8, 0.125, 0.7499, 0.1406, 0.85, 0.1406, 0.9, 0.125, 0.9, 0.125, 0.85, 0.1562, 0.5, 0.1562, 0.6, 0.1406, 0.6, 0.1406, 0.5, 0.1562, 0.6, 0.1562, 0.7, 0.1406, 0.7, 0.1406, 0.6, 0.1562, 0.7499, 0.1562, 0.8, 0.1406, 0.8, 0.1406, 0.7499, 0.1562, 0.85, 0.1562, 0.9, 0.1406, 0.9, 0.1406, 0.85, 0.1719, 0.5, 0.1719, 0.6, 0.1562, 0.6, 0.1562, 0.5, 0.1719, 0.6, 0.1719, 0.7, 0.1562, 0.7, 0.1562, 0.6, 0.1719, 0.7499, 0.1719, 0.8, 0.1562, 0.8, 0.1562, 0.7499, 0.1719, 0.85, 0.1719, 0.9, 0.1562, 0.9, 0.1562, 0.85, 0.1875, 0.5, 0.1875, 0.6, 0.1719, 0.6, 0.1719, 0.5, 0.1875, 0.6, 0.1875, 0.7, 0.1719, 0.7, 0.1719, 0.6, 0.1875, 0.7499, 0.1875, 0.8, 0.1719, 0.8, 0.1719, 0.7499, 0.1875, 0.85, 0.1875, 0.9, 0.1719, 0.9, 0.1719, 0.85, 0.2031, 0.5, 0.2031, 0.6, 0.1875, 0.6, 0.1875, 0.5, 0.2031, 0.6, 0.2031, 0.7, 0.1875, 0.7, 0.1875, 0.6, 0.2031, 0.7499, 0.2031, 0.8, 0.1875, 0.8, 0.1875, 0.7499, 0.2031, 0.85, 0.2031, 0.9, 0.1875, 0.9, 0.1875, 0.85, 0.2109, 0.5, 0.2109, 0.6, 0.2031, 0.6, 0.2031, 0.5, 0.2109, 0.6, 0.2109, 0.7, 0.2031, 0.7, 0.2031, 0.6, 0.2109, 0.7499, 0.2109, 0.8, 0.2031, 0.8, 0.2031, 0.7499, 0.2109, 0.85, 0.2109, 0.9, 0.2031, 0.9, 0.2031, 0.85, 0.2344, 0.5, 0.2344, 0.6, 0.2188, 0.6, 0.2188, 0.5, 0.2344, 0.6, 0.2344, 0.7, 0.2188, 0.7, 0.2188, 0.6, 0.2344, 0.7499, 0.2344, 0.8, 0.2188, 0.8, 0.2188, 0.7499, 0.2344, 0.85, 0.2344, 0.9, 0.2188, 0.9, 0.2188, 0.85, 0.25, 0.5, 0.25, 0.6, 0.2344, 0.6, 0.2344, 0.5, 0.25, 0.6, 0.25, 0.7, 0.2344, 0.7, 0.2344, 0.6, 0.25, 0.7499, 0.25, 0.8, 0.2344, 0.8, 0.2344, 0.7499, 0.25, 0.85, 0.25, 0.9, 0.2344, 0.9, 0.2344, 0.85, 0.2656, 0.5, 0.2656, 0.6, 0.25, 0.6, 0.25, 0.5, 0.2656, 0.6, 0.2656, 0.7, 0.25, 0.7, 0.25, 0.6, 0.2656, 0.7499, 0.2656, 0.8, 0.25, 0.8, 0.25, 0.7499, 0.2656, 0.85, 0.2656, 0.9, 0.25, 0.9, 0.25, 0.85, 0.2812, 0.5, 0.2812, 0.6, 0.2656, 0.6, 0.2656, 0.5, 0.2812, 0.6, 0.2812, 0.7, 0.2656, 0.7, 0.2656, 0.6, 0.2812, 0.7499, 0.2812, 0.8, 0.2656, 0.8, 0.2656, 0.7499, 0.2812, 0.85, 0.2812, 0.9, 0.2656, 0.9, 0.2656, 0.85, 0.2969, 0.5, 0.2969, 0.6, 0.2812, 0.6, 0.2812, 0.5, 0.2969, 0.6, 0.2969, 0.7, 0.2812, 0.7, 0.2812, 0.6, 0.2969, 0.7499, 0.2969, 0.8, 0.2812, 0.8, 0.2812, 0.7499, 0.2969, 0.85, 0.2969, 0.9, 0.2812, 0.9, 0.2812, 0.85, 0.3125, 0.5, 0.3125, 0.6, 0.2969, 0.6, 0.2969, 0.5, 0.3125, 0.6, 0.3125, 0.7, 0.2969, 0.7, 0.2969, 0.6, 0.3125, 0.7499, 0.3125, 0.8, 0.2969, 0.8, 0.2969, 0.7499, 0.3125, 0.85, 0.3125, 0.9, 0.2969, 0.9, 0.2969, 0.85, 0.3281, 0.5, 0.3281, 0.6, 0.3125, 0.6, 0.3125, 0.5, 0.3281, 0.6, 0.3281, 0.7, 0.3125, 0.7, 0.3125, 0.6, 0.3281, 0.7499, 0.3281, 0.8, 0.3125, 0.8, 0.3125, 0.7499, 0.3281, 0.85, 0.3281, 0.9, 0.3125, 0.9, 0.3125, 0.85, 0.3438, 0.5, 0.3438, 0.6, 0.3281, 0.6, 0.3281, 0.5, 0.3438, 0.6, 0.3438, 0.7, 0.3281, 0.7, 0.3281, 0.6, 0.3438, 0.7499, 0.3438, 0.8, 0.3281, 0.8, 0.3281, 0.7499, 0.3438, 0.85, 0.3438, 0.9, 0.3281, 0.9, 0.3281, 0.85, 0.3594, 0.5, 0.3594, 0.6, 0.3438, 0.6, 0.3438, 0.5, 0.3594, 0.6, 0.3594, 0.7, 0.3438, 0.7, 0.3438, 0.6, 0.3594, 0.7499, 0.3594, 0.8, 0.3438, 0.8, 0.3438, 0.7499, 0.3594, 0.85, 0.3594, 0.9, 0.3438, 0.9, 0.3438, 0.85, 0.375, 0.5, 0.375, 0.6, 0.3594, 0.6, 0.3594, 0.5, 0.375, 0.6, 0.375, 0.7, 0.3594, 0.7, 0.3594, 0.6, 0.375, 0.7499, 0.375, 0.8, 0.3594, 0.8, 0.3594, 0.7499, 0.375, 0.85, 0.375, 0.9, 0.3594, 0.9, 0.3594, 0.85, 0.3906, 0.5, 0.3906, 0.6, 0.375, 0.6, 0.375, 0.5, 0.3906, 0.6, 0.3906, 0.7, 0.375, 0.7, 0.375, 0.6, 0.3906, 0.7499, 0.3906, 0.8, 0.375, 0.8, 0.375, 0.7499, 0.3906, 0.85, 0.3906, 0.9, 0.375, 0.9, 0.375, 0.85, 0.4062, 0.5, 0.4062, 0.6, 0.3906, 0.6, 0.3906, 0.5, 0.4062, 0.6, 0.4062, 0.7, 0.3906, 0.7, 0.3906, 0.6, 0.4063, 0.7499, 0.4063, 0.8, 0.3906, 0.8, 0.3906, 0.7499, 0.4063, 0.85, 0.4063, 0.9, 0.3906, 0.9, 0.3906, 0.85, 0.4219, 0.5, 0.4219, 0.6, 0.4062, 0.6, 0.4062, 0.5, 0.4219, 0.6, 0.4219, 0.7, 0.4062, 0.7, 0.4062, 0.6, 0.4219, 0.7499, 0.4219, 0.8, 0.4063, 0.8, 0.4063, 0.7499, 0.4219, 0.85, 0.4219, 0.9, 0.4063, 0.9, 0.4063, 0.85, 0.4375, 0.5, 0.4375, 0.6, 0.4219, 0.6, 0.4219, 0.5, 0.4375, 0.6, 0.4375, 0.7, 0.4219, 0.7, 0.4219, 0.6, 0.4375, 0.7499, 0.4375, 0.8, 0.4219, 0.8, 0.4219, 0.7499, 0.4375, 0.85, 0.4375, 0.9, 0.4219, 0.9, 0.4219, 0.85, 0.4531, 0.5, 0.4531, 0.6, 0.4375, 0.6, 0.4375, 0.5, 0.4531, 0.6, 0.4531, 0.7, 0.4375, 0.7, 0.4375, 0.6, 0.4531, 0.7499, 0.4531, 0.8, 0.4375, 0.8, 0.4375, 0.7499, 0.4531, 0.85, 0.4531, 0.9, 0.4375, 0.9, 0.4375, 0.85, 0.4688, 0.5, 0.4688, 0.6, 0.4531, 0.6, 0.4531, 0.5, 0.4688, 0.6, 0.4687, 0.7, 0.4531, 0.7, 0.4531, 0.6, 0.4688, 0.7499, 0.4688, 0.8, 0.4531, 0.8, 0.4531, 0.7499, 0.4688, 0.85, 0.4688, 0.9, 0.4531, 0.9, 0.4531, 0.85, 0.4844, 0.5, 0.4844, 0.6, 0.4688, 0.6, 0.4688, 0.5, 0.4844, 0.6, 0.4844, 0.7, 0.4687, 0.7, 0.4688, 0.6, 0.4844, 0.7499, 0.4844, 0.8, 0.4688, 0.8, 0.4688, 0.7499, 0.4844, 0.85, 0.4844, 0.9, 0.4688, 0.9, 0.4688, 0.85, 0.5, 0.5, 0.5, 0.6, 0.4844, 0.6, 0.4844, 0.5, 0.5, 0.6, 0.5, 0.7, 0.4844, 0.7, 0.4844, 0.6, 0.5, 0.7499, 0.5, 0.8, 0.4844, 0.8, 0.4844, 0.7499, 0.5, 0.85, 0.5, 0.9, 0.4844, 0.9, 0.4844, 0.85, 0.5156, 0.5, 0.5156, 0.6, 0.5, 0.6, 0.5, 0.5, 0.5156, 0.6, 0.5156, 0.7, 0.5, 0.7, 0.5, 0.6, 0.5156, 0.7499, 0.5156, 0.8, 0.5, 0.8, 0.5, 0.7499, 0.5156, 0.85, 0.5156, 0.9, 0.5, 0.9, 0.5, 0.85, 0.5312, 0.5, 0.5312, 0.6, 0.5156, 0.6, 0.5156, 0.5, 0.5312, 0.6, 0.5312, 0.7, 0.5156, 0.7, 0.5156, 0.6, 0.5312, 0.7499, 0.5312, 0.8, 0.5156, 0.8, 0.5156, 0.7499, 0.5312, 0.85, 0.5312, 0.9, 0.5156, 0.9, 0.5156, 0.85, 0.5469, 0.5, 0.5469, 0.6, 0.5312, 0.6, 0.5312, 0.5, 0.5469, 0.6, 0.5469, 0.7, 0.5312, 0.7, 0.5312, 0.6, 0.5469, 0.7499, 0.5469, 0.8, 0.5312, 0.8, 0.5312, 0.7499, 0.5469, 0.85, 0.5469, 0.9, 0.5312, 0.9, 0.5312, 0.85, 0.5625, 0.5, 0.5625, 0.6, 0.5469, 0.6, 0.5469, 0.5, 0.5625, 0.6, 0.5625, 0.7, 0.5469, 0.7, 0.5469, 0.6, 0.5625, 0.7499, 0.5625, 0.8, 0.5469, 0.8, 0.5469, 0.7499, 0.5625, 0.85, 0.5625, 0.9, 0.5469, 0.9, 0.5469, 0.85, 0.5781, 0.5, 0.5781, 0.6, 0.5625, 0.6, 0.5625, 0.5, 0.5781, 0.6, 0.5781, 0.7, 0.5625, 0.7, 0.5625, 0.6, 0.5781, 0.7499, 0.5781, 0.8, 0.5625, 0.8, 0.5625, 0.7499, 0.5781, 0.85, 0.5781, 0.9, 0.5625, 0.9, 0.5625, 0.85, 0.5938, 0.5, 0.5938, 0.6, 0.5781, 0.6, 0.5781, 0.5, 0.5938, 0.6, 0.5938, 0.7, 0.5781, 0.7, 0.5781, 0.6, 0.5938, 0.7499, 0.5938, 0.8, 0.5781, 0.8, 0.5781, 0.7499, 0.5938, 0.85, 0.5938, 0.9, 0.5781, 0.9, 0.5781, 0.85, 0.6094, 0.5, 0.6094, 0.6, 0.5938, 0.6, 0.5938, 0.5, 0.6094, 0.6, 0.6094, 0.7, 0.5938, 0.7, 0.5938, 0.6, 0.6094, 0.7499, 0.6094, 0.8, 0.5938, 0.8, 0.5938, 0.7499, 0.6094, 0.85, 0.6094, 0.9, 0.5938, 0.9, 0.5938, 0.85, 0.625, 0.5, 0.625, 0.6, 0.6094, 0.6, 0.6094, 0.5, 0.625, 0.6, 0.625, 0.7, 0.6094, 0.7, 0.6094, 0.6, 0.625, 0.7499, 0.625, 0.8, 0.6094, 0.8, 0.6094, 0.7499, 0.625, 0.85, 0.625, 0.9, 0.6094, 0.9, 0.6094, 0.85, 0.6406, 0.5, 0.6406, 0.6, 0.625, 0.6, 0.625, 0.5, 0.6406, 0.6, 0.6406, 0.7, 0.625, 0.7, 0.625, 0.6, 0.6406, 0.7499, 0.6406, 0.8, 0.625, 0.8, 0.625, 0.7499, 0.6406, 0.85, 0.6406, 0.9, 0.625, 0.9, 0.625, 0.85, 0.6562, 0.5, 0.6562, 0.6, 0.6406, 0.6, 0.6406, 0.5, 0.6562, 0.6, 0.6562, 0.7, 0.6406, 0.7, 0.6406, 0.6, 0.6562, 0.7499, 0.6563, 0.8, 0.6406, 0.8, 0.6406, 0.7499, 0.6563, 0.85, 0.6563, 0.9, 0.6406, 0.9, 0.6406, 0.85, 0.6719, 0.5, 0.6719, 0.6, 0.6562, 0.6, 0.6562, 0.5, 0.6719, 0.6, 0.6719, 0.7, 0.6562, 0.7, 0.6562, 0.6, 0.6719, 0.7499, 0.6719, 0.8, 0.6563, 0.8, 0.6562, 0.7499, 0.6719, 0.85, 0.6719, 0.9, 0.6563, 0.9, 0.6563, 0.85, 0.6875, 0.5, 0.6875, 0.6, 0.6719, 0.6, 0.6719, 0.5, 0.6875, 0.6, 0.6875, 0.7, 0.6719, 0.7, 0.6719, 0.6, 0.6875, 0.7499, 0.6875, 0.8, 0.6719, 0.8, 0.6719, 0.7499, 0.6875, 0.85, 0.6875, 0.9, 0.6719, 0.9, 0.6719, 0.85, 0.7031, 0.5, 0.7031, 0.6, 0.6875, 0.6, 0.6875, 0.5, 0.7031, 0.6, 0.7031, 0.7, 0.6875, 0.7, 0.6875, 0.6, 0.7031, 0.7499, 0.7031, 0.8, 0.6875, 0.8, 0.6875, 0.7499, 0.7031, 0.85, 0.7031, 0.9, 0.6875, 0.9, 0.6875, 0.85, 0.7188, 0.5, 0.7188, 0.6, 0.7031, 0.6, 0.7031, 0.5, 0.7188, 0.6, 0.7188, 0.7, 0.7031, 0.7, 0.7031, 0.6, 0.7188, 0.7499, 0.7188, 0.8, 0.7031, 0.8, 0.7031, 0.7499, 0.7188, 0.85, 0.7188, 0.9, 0.7031, 0.9, 0.7031, 0.85, 0.7344, 0.5, 0.7344, 0.6, 0.7188, 0.6, 0.7188, 0.5, 0.7344, 0.6, 0.7344, 0.7, 0.7188, 0.7, 0.7188, 0.6, 0.7344, 0.7499, 0.7344, 0.8, 0.7188, 0.8, 0.7188, 0.7499, 0.7344, 0.85, 0.7344, 0.9, 0.7188, 0.9, 0.7188, 0.85, 0.75, 0.5, 0.75, 0.6, 0.7344, 0.6, 0.7344, 0.5, 0.75, 0.6, 0.75, 0.7, 0.7344, 0.7, 0.7344, 0.6, 0.75, 0.7499, 0.75, 0.8, 0.7344, 0.8, 0.7344, 0.7499, 0.75, 0.85, 0.75, 0.9, 0.7344, 0.9, 0.7344, 0.85, 0.7656, 0.5, 0.7656, 0.6, 0.75, 0.6, 0.75, 0.5, 0.7656, 0.6, 0.7656, 0.7, 0.75, 0.7, 0.75, 0.6, 0.7656, 0.7499, 0.7656, 0.8, 0.75, 0.8, 0.75, 0.7499, 0.7656, 0.85, 0.7656, 0.9, 0.75, 0.9, 0.75, 0.85, 0.7812, 0.5, 0.7812, 0.6, 0.7656, 0.6, 0.7656, 0.5, 0.7812, 0.6, 0.7812, 0.7, 0.7656, 0.7, 0.7656, 0.6, 0.7812, 0.7499, 0.7812, 0.8, 0.7656, 0.8, 0.7656, 0.7499, 0.7812, 0.85, 0.7812, 0.9, 0.7656, 0.9, 0.7656, 0.85, 0.7969, 0.5, 0.7969, 0.6, 0.7812, 0.6, 0.7812, 0.5, 0.7969, 0.6, 0.7969, 0.7, 0.7812, 0.7, 0.7812, 0.6, 0.7969, 0.7499, 0.7969, 0.8, 0.7812, 0.8, 0.7812, 0.7499, 0.7969, 0.85, 0.7969, 0.9, 0.7812, 0.9, 0.7812, 0.85, 0.8125, 0.5, 0.8125, 0.6, 0.7969, 0.6, 0.7969, 0.5, 0.8125, 0.6, 0.8125, 0.7, 0.7969, 0.7, 0.7969, 0.6, 0.8125, 0.7499, 0.8125, 0.8, 0.7969, 0.8, 0.7969, 0.7499, 0.8125, 0.85, 0.8125, 0.9, 0.7969, 0.9, 0.7969, 0.85, 0.8281, 0.5, 0.8281, 0.6, 0.8125, 0.6, 0.8125, 0.5, 0.8281, 0.6, 0.8281, 0.7, 0.8125, 0.7, 0.8125, 0.6, 0.8281, 0.7499, 0.8281, 0.8, 0.8125, 0.8, 0.8125, 0.7499, 0.8281, 0.85, 0.8281, 0.9, 0.8125, 0.9, 0.8125, 0.85, 0.8438, 0.5, 0.8438, 0.6, 0.8281, 0.6, 0.8281, 0.5, 0.8438, 0.6, 0.8437, 0.7, 0.8281, 0.7, 0.8281, 0.6, 0.8438, 0.7499, 0.8438, 0.8, 0.8281, 0.8, 0.8281, 0.7499, 0.8438, 0.85, 0.8438, 0.9, 0.8281, 0.9, 0.8281, 0.85, 0.8594, 0.5, 0.8594, 0.6, 0.8438, 0.6, 0.8438, 0.5, 0.8594, 0.6, 0.8594, 0.7, 0.8437, 0.7, 0.8438, 0.6, 0.8594, 0.7499, 0.8594, 0.8, 0.8438, 0.8, 0.8438, 0.7499, 0.8594, 0.85, 0.8594, 0.9, 0.8438, 0.9, 0.8438, 0.85, 0.875, 0.5, 0.875, 0.6, 0.8594, 0.6, 0.8594, 0.5, 0.875, 0.6, 0.875, 0.7, 0.8594, 0.7, 0.8594, 0.6, 0.875, 0.7499, 0.875, 0.8, 0.8594, 0.8, 0.8594, 0.7499, 0.875, 0.85, 0.875, 0.9, 0.8594, 0.9, 0.8594, 0.85, 0.8906, 0.5, 0.8906, 0.6, 0.875, 0.6, 0.875, 0.5, 0.8906, 0.6, 0.8906, 0.7, 0.875, 0.7, 0.875, 0.6, 0.8906, 0.7499, 0.8906, 0.8, 0.875, 0.8, 0.875, 0.7499, 0.8906, 0.85, 0.8906, 0.9, 0.875, 0.9, 0.875, 0.85, 0.9062, 0.5, 0.9062, 0.6, 0.8906, 0.6, 0.8906, 0.5, 0.9062, 0.6, 0.9062, 0.7, 0.8906, 0.7, 0.8906, 0.6, 0.9063, 0.7499, 0.9062, 0.8, 0.8906, 0.8, 0.8906, 0.7499, 0.9062, 0.85, 0.9062, 0.9, 0.8906, 0.9, 0.8906, 0.85, 0.9219, 0.5, 0.9219, 0.6, 0.9062, 0.6, 0.9062, 0.5, 0.9219, 0.6, 0.9219, 0.7, 0.9062, 0.7, 0.9062, 0.6, 0.9219, 0.7499, 0.9219, 0.8, 0.9062, 0.8, 0.9063, 0.7499, 0.9219, 0.85, 0.9219, 0.9, 0.9062, 0.9, 0.9062, 0.85, 0.9375, 0.5, 0.9375, 0.6, 0.9219, 0.6, 0.9219, 0.5, 0.9375, 0.6, 0.9375, 0.7, 0.9219, 0.7, 0.9219, 0.6, 0.9375, 0.7499, 0.9375, 0.8, 0.9219, 0.8, 0.9219, 0.7499, 0.9375, 0.85, 0.9375, 0.9, 0.9219, 0.9, 0.9219, 0.85, 0.9531, 0.5, 0.9531, 0.6, 0.9375, 0.6, 0.9375, 0.5, 0.9531, 0.6, 0.9531, 0.7, 0.9375, 0.7, 0.9375, 0.6, 0.9531, 0.7499, 0.9531, 0.8, 0.9375, 0.8, 0.9375, 0.7499, 0.9531, 0.85, 0.9531, 0.9, 0.9375, 0.9, 0.9375, 0.85, 0.9688, 0.5, 0.9688, 0.6, 0.9531, 0.6, 0.9531, 0.5, 0.9688, 0.6, 0.9688, 0.7, 0.9531, 0.7, 0.9531, 0.6, 0.9688, 0.7499, 0.9688, 0.8, 0.9531, 0.8, 0.9531, 0.7499, 0.9688, 0.85, 0.9688, 0.9, 0.9531, 0.9, 0.9531, 0.85, 0.9844, 0.5, 0.9844, 0.6, 0.9688, 0.6, 0.9688, 0.5, 0.9844, 0.6, 0.9844, 0.7, 0.9688, 0.7, 0.9688, 0.6, 0.9844, 0.7499, 0.9844, 0.8, 0.9688, 0.8, 0.9688, 0.7499, 0.9844, 0.85, 0.9844, 0.9, 0.9688, 0.9, 0.9688, 0.85, 1.0, 0.5, 1.0, 0.6, 0.9844, 0.6, 0.9844, 0.5, 1.0, 0.6, 1.0, 0.7, 0.9844, 0.7, 0.9844, 0.6, 1.0, 0.7499, 1.0, 0.8, 0.9844, 0.8, 0.9844, 0.7499, 1.0, 0.85, 1.0, 0.9, 0.9844, 0.9, 0.9844, 0.85, 1.0, 0.8, 1.0, 0.85, 0.9844, 0.85, 0.9844, 0.8, 0.9844, 0.8, 0.9844, 0.85, 0.9688, 0.85, 0.9688, 0.8, 0.9688, 0.8, 0.9688, 0.85, 0.9531, 0.85, 0.9531, 0.8, 0.9531, 0.8, 0.9531, 0.85, 0.9375, 0.85, 0.9375, 0.8, 0.9375, 0.8, 0.9375, 0.85, 0.9219, 0.85, 0.9219, 0.8, 0.9219, 0.8, 0.9219, 0.85, 0.9062, 0.85, 0.9062, 0.8, 0.9062, 0.8, 0.9062, 0.85, 0.8906, 0.85, 0.8906, 0.8, 0.8906, 0.8, 0.8906, 0.85, 0.875, 0.85, 0.875, 0.8, 0.875, 0.8, 0.875, 0.85, 0.8594, 0.85, 0.8594, 0.8, 0.8594, 0.8, 0.8594, 0.85, 0.8438, 0.85, 0.8438, 0.8, 0.8438, 0.8, 0.8438, 0.85, 0.8281, 0.85, 0.8281, 0.8, 0.8281, 0.8, 0.8281, 0.85, 0.8125, 0.85, 0.8125, 0.8, 0.8125, 0.8, 0.8125, 0.85, 0.7969, 0.85, 0.7969, 0.8, 0.7969, 0.8, 0.7969, 0.85, 0.7812, 0.85, 0.7812, 0.8, 0.7812, 0.8, 0.7812, 0.85, 0.7656, 0.85, 0.7656, 0.8, 0.7656, 0.8, 0.7656, 0.85, 0.75, 0.85, 0.75, 0.8, 0.75, 0.8, 0.75, 0.85, 0.7344, 0.85, 0.7344, 0.8, 0.7344, 0.8, 0.7344, 0.85, 0.7188, 0.85, 0.7188, 0.8, 0.7188, 0.8, 0.7188, 0.85, 0.7031, 0.85, 0.7031, 0.8, 0.7031, 0.8, 0.7031, 0.85, 0.6875, 0.85, 0.6875, 0.8, 0.6875, 0.8, 0.6875, 0.85, 0.6719, 0.85, 0.6719, 0.8, 0.6719, 0.8, 0.6719, 0.85, 0.6563, 0.85, 0.6563, 0.8, 0.6563, 0.8, 0.6563, 0.85, 0.6406, 0.85, 0.6406, 0.8, 0.6406, 0.8, 0.6406, 0.85, 0.625, 0.85, 0.625, 0.8, 0.625, 0.8, 0.625, 0.85, 0.6094, 0.85, 0.6094, 0.8, 0.6094, 0.8, 0.6094, 0.85, 0.5938, 0.85, 0.5938, 0.8, 0.5938, 0.8, 0.5938, 0.85, 0.5781, 0.85, 0.5781, 0.8, 0.5781, 0.8, 0.5781, 0.85, 0.5625, 0.85, 0.5625, 0.8, 0.5625, 0.8, 0.5625, 0.85, 0.5469, 0.85, 0.5469, 0.8, 0.5469, 0.8, 0.5469, 0.85, 0.5312, 0.85, 0.5312, 0.8, 0.5312, 0.8, 0.5312, 0.85, 0.5156, 0.85, 0.5156, 0.8, 0.5156, 0.8, 0.5156, 0.85, 0.5, 0.85, 0.5, 0.8, 0.5, 0.8, 0.5, 0.85, 0.4844, 0.85, 0.4844, 0.8, 0.4844, 0.8, 0.4844, 0.85, 0.4688, 0.85, 0.4688, 0.8, 0.4688, 0.8, 0.4688, 0.85, 0.4531, 0.85, 0.4531, 0.8, 0.4531, 0.8, 0.4531, 0.85, 0.4375, 0.85, 0.4375, 0.8, 0.4375, 0.8, 0.4375, 0.85, 0.4219, 0.85, 0.4219, 0.8, 0.4219, 0.8, 0.4219, 0.85, 0.4063, 0.85, 0.4063, 0.8, 0.4063, 0.8, 0.4063, 0.85, 0.3906, 0.85, 0.3906, 0.8, 0.3906, 0.8, 0.3906, 0.85, 0.375, 0.85, 0.375, 0.8, 0.375, 0.8, 0.375, 0.85, 0.3594, 0.85, 0.3594, 0.8, 0.3594, 0.8, 0.3594, 0.85, 0.3438, 0.85, 0.3438, 0.8, 0.3438, 0.8, 0.3438, 0.85, 0.3281, 0.85, 0.3281, 0.8, 0.3281, 0.8, 0.3281, 0.85, 0.3125, 0.85, 0.3125, 0.8, 0.3125, 0.8, 0.3125, 0.85, 0.2969, 0.85, 0.2969, 0.8, 0.2969, 0.8, 0.2969, 0.85, 0.2812, 0.85, 0.2812, 0.8, 0.2812, 0.8, 0.2812, 0.85, 0.2656, 0.85, 0.2656, 0.8, 0.2656, 0.8, 0.2656, 0.85, 0.25, 0.85, 0.25, 0.8, 0.25, 0.8, 0.25, 0.85, 0.2344, 0.85, 0.2344, 0.8, 0.2344, 0.8, 0.2344, 0.85, 0.2188, 0.85, 0.2188, 0.8, 0.2109, 0.8, 0.2109, 0.85, 0.2031, 0.85, 0.2031, 0.8, 0.2031, 0.8, 0.2031, 0.85, 0.1875, 0.85, 0.1875, 0.8, 0.1875, 0.8, 0.1875, 0.85, 0.1719, 0.85, 0.1719, 0.8, 0.1719, 0.8, 0.1719, 0.85, 0.1562, 0.85, 0.1562, 0.8, 0.1562, 0.8, 0.1562, 0.85, 0.1406, 0.85, 0.1406, 0.8, 0.1406, 0.8, 0.1406, 0.85, 0.125, 0.85, 0.125, 0.8, 0.125, 0.8, 0.125, 0.85, 0.1094, 0.85, 0.1094, 0.8, 0.1094, 0.8, 0.1094, 0.85, 0.09375, 0.85, 0.09375, 0.8, 0.09375, 0.8, 0.09375, 0.85, 0.07812, 0.85, 0.07812, 0.8, 0.07812, 0.8, 0.07812, 0.85, 0.0625, 0.85, 0.0625, 0.8, 0.0625, 0.8, 0.0625, 0.85, 0.04688, 0.85, 0.04688, 0.8, 0.04688, 0.8, 0.04688, 0.85, 0.03125, 0.85, 0.03125, 0.8, 0.03125, 0.8, 0.03125, 0.85, 0.01562, 0.85, 0.01562, 0.8, 0.01562, 0.8, 0.01562, 0.85, 0.0, 0.85, 0.0, 0.8, 0.5, 0.9, 0.5156, 0.9, 0.5156, 0.9, 0.5, 0.9, 0.7031, 0.9, 0.7188, 0.9, 0.7188, 0.9, 0.7031, 0.9, 0.9062, 0.9, 0.9219, 0.9, 0.9219, 0.9, 0.9062, 0.9, 0.1875, 0.9, 0.2031, 0.9, 0.2031, 0.9, 0.1875, 0.9, 0.3906, 0.9, 0.4063, 0.9, 0.4063, 0.9, 0.3906, 0.9, 0.5938, 0.9, 0.6094, 0.9, 0.6094, 0.9, 0.5938, 0.9, 0.7969, 0.9, 0.8125, 0.9, 0.8125, 0.9, 0.7969, 0.9, 0.07812, 0.9, 0.09375, 0.9, 0.09375, 0.9, 0.07812, 0.9, 0.2812, 0.9, 0.2969, 0.9, 0.2969, 0.9, 0.2812, 0.9, 0.4844, 0.9, 0.5, 0.9, 0.5, 0.9, 0.4844, 0.9, 0.6875, 0.9, 0.7031, 0.9, 0.7031, 0.9, 0.6875, 0.9, 0.8906, 0.9, 0.9062, 0.9, 0.9062, 0.9, 0.8906, 0.9, 0.1719, 0.9, 0.1875, 0.9, 0.1875, 0.9, 0.1719, 0.9, 0.375, 0.9, 0.3906, 0.9, 0.3906, 0.9, 0.375, 0.9, 0.5781, 0.9, 0.5938, 0.9, 0.5938, 0.9, 0.5781, 0.9, 0.7812, 0.9, 0.7969, 0.9, 0.7969, 0.9, 0.7812, 0.9, 0.9844, 0.9, 1.0, 0.9, 1.0, 0.9, 0.9844, 0.9, 0.2109, 0.9, 0.2188, 0.9, 0.2188, 0.9, 0.2109, 0.9, 0.0625, 0.9, 0.07812, 0.9, 0.07812, 0.9, 0.0625, 0.9, 0.2656, 0.9, 0.2812, 0.9, 0.2812, 0.9, 0.2656, 0.9, 0.4688, 0.9, 0.4844, 0.9, 0.4844, 0.9, 0.4688, 0.9, 0.6719, 0.9, 0.6875, 0.9, 0.6875, 0.9, 0.6719, 0.9, 0.875, 0.9, 0.8906, 0.9, 0.8906, 0.9, 0.875, 0.9, 0.1562, 0.9, 0.1719, 0.9, 0.1719, 0.9, 0.1562, 0.9, 0.3594, 0.9, 0.375, 0.9, 0.375, 0.9, 0.3594, 0.9, 0.5625, 0.9, 0.5781, 0.9, 0.5781, 0.9, 0.5625, 0.9, 0.7656, 0.9, 0.7812, 0.9, 0.7812, 0.9, 0.7656, 0.9, 0.9688, 0.9, 0.9844, 0.9, 0.9844, 0.9, 0.9688, 0.9, 0.04688, 0.9, 0.0625, 0.9, 0.0625, 0.9, 0.04688, 0.9, 0.25, 0.9, 0.2656, 0.9, 0.2656, 0.9, 0.25, 0.9, 0.4531, 0.9, 0.4688, 0.9, 0.4688, 0.9, 0.4531, 0.9, 0.6563, 0.9, 0.6719, 0.9, 0.6719, 0.9, 0.6563, 0.9, 0.8594, 0.9, 0.875, 0.9, 0.875, 0.9, 0.8594, 0.9, 0.1406, 0.9, 0.1562, 0.9, 0.1562, 0.9, 0.1406, 0.9, 0.3438, 0.9, 0.3594, 0.9, 0.3594, 0.9, 0.3438, 0.9, 0.5469, 0.9, 0.5625, 0.9, 0.5625, 0.9, 0.5469, 0.9, 0.75, 0.9, 0.7656, 0.9, 0.7656, 0.9, 0.75, 0.9, 0.9531, 0.9, 0.9688, 0.9, 0.9688, 0.9, 0.9531, 0.9, 0.03125, 0.9, 0.04688, 0.9, 0.04688, 0.9, 0.03125, 0.9, 0.2344, 0.9, 0.25, 0.9, 0.25, 0.9, 0.2344, 0.9, 0.4375, 0.9, 0.4531, 0.9, 0.4531, 0.9, 0.4375, 0.9, 0.6406, 0.9, 0.6563, 0.9, 0.6563, 0.9, 0.6406, 0.9, 0.8438, 0.9, 0.8594, 0.9, 0.8594, 0.9, 0.8438, 0.9, 0.125, 0.9, 0.1406, 0.9, 0.1406, 0.9, 0.125, 0.9, 0.3281, 0.9, 0.3438, 0.9, 0.3438, 0.9, 0.3281, 0.9, 0.5312, 0.9, 0.5469, 0.9, 0.5469, 0.9, 0.5312, 0.9, 0.7344, 0.9, 0.75, 0.9, 0.75, 0.9, 0.7344, 0.9, 0.9375, 0.9, 0.9531, 0.9, 0.9531, 0.9, 0.9375, 0.9, 0.01562, 0.9, 0.03125, 0.9, 0.03125, 0.9, 0.01562, 0.9, 0.2188, 0.9, 0.2344, 0.9, 0.2344, 0.9, 0.2188, 0.9, 0.4219, 0.9, 0.4375, 0.9, 0.4375, 0.9, 0.4219, 0.9, 0.625, 0.9, 0.6406, 0.9, 0.6406, 0.9, 0.625, 0.9, 0.8281, 0.9, 0.8438, 0.9, 0.8438, 0.9, 0.8281, 0.9, 0.1094, 0.9, 0.125, 0.9, 0.125, 0.9, 0.1094, 0.9, 0.3125, 0.9, 0.3281, 0.9, 0.3281, 0.9, 0.3125, 0.9, 0.5156, 0.9, 0.5312, 0.9, 0.5312, 0.9, 0.5156, 0.9, 0.7188, 0.9, 0.7344, 0.9, 0.7344, 0.9, 0.7188, 0.9, 0.9219, 0.9, 0.9375, 0.9, 0.9375, 0.9, 0.9219, 0.9, 0.0, 0.9, 0.01562, 0.9, 0.01562, 0.9, 0.0, 0.9, 0.2031, 0.9, 0.2109, 0.9, 0.2109, 0.9, 0.2031, 0.9, 0.4063, 0.9, 0.4219, 0.9, 0.4219, 0.9, 0.4063, 0.9, 0.6094, 0.9, 0.625, 0.9, 0.625, 0.9, 0.6094, 0.9, 0.8125, 0.9, 0.8281, 0.9, 0.8281, 0.9, 0.8125, 0.9, 0.09375, 0.9, 0.1094, 0.9, 0.1094, 0.9, 0.09375, 0.9, 0.2188, 0.8, 0.2188, 0.85, 0.2109, 0.85, 0.2109, 0.8, 0.2188, 0.85, 0.2188, 0.9, 0.2109, 0.9, 0.2109, 0.85, 0.2188, 0.7499, 0.2188, 0.8, 0.2109, 0.8, 0.2109, 0.7499, 0.2188, 0.6, 0.2188, 0.7, 0.2109, 0.7, 0.2109, 0.6, 0.2188, 0.5, 0.2188, 0.6, 0.2109, 0.6, 0.2109, 0.5, 0.2969, 0.9, 0.3125, 0.9, 0.3125, 0.9, 0.2969, 0.9, 0.2188, 0.7, 0.2188, 0.7499, 0.2109, 0.7499, 0.2109, 0.7, 1.0, 0.7, 1.0, 0.7499, 0.9844, 0.7499, 0.9844, 0.7, 0.9844, 0.7, 0.9844, 0.7499, 0.9688, 0.7499, 0.9688, 0.7, 0.9688, 0.7, 0.9688, 0.7499, 0.9531, 0.7499, 0.9531, 0.7, 0.9531, 0.7, 0.9531, 0.7499, 0.9375, 0.7499, 0.9375, 0.7, 0.9375, 0.7, 0.9375, 0.7499, 0.9219, 0.7499, 0.9219, 0.7, 0.9219, 0.7, 0.9219, 0.7499, 0.9063, 0.7499, 0.9062, 0.7, 0.9062, 0.7, 0.9063, 0.7499, 0.8906, 0.7499, 0.8906, 0.7, 0.8906, 0.7, 0.8906, 0.7499, 0.875, 0.7499, 0.875, 0.7, 0.875, 0.7, 0.875, 0.7499, 0.8594, 0.7499, 0.8594, 0.7, 0.8594, 0.7, 0.8594, 0.7499, 0.8438, 0.7499, 0.8437, 0.7, 0.8437, 0.7, 0.8438, 0.7499, 0.8281, 0.7499, 0.8281, 0.7, 0.8281, 0.7, 0.8281, 0.7499, 0.8125, 0.7499, 0.8125, 0.7, 0.8125, 0.7, 0.8125, 0.7499, 0.7969, 0.7499, 0.7969, 0.7, 0.7969, 0.7, 0.7969, 0.7499, 0.7812, 0.7499, 0.7812, 0.7, 0.7812, 0.7, 0.7812, 0.7499, 0.7656, 0.7499, 0.7656, 0.7, 0.7656, 0.7, 0.7656, 0.7499, 0.75, 0.7499, 0.75, 0.7, 0.75, 0.7, 0.75, 0.7499, 0.7344, 0.7499, 0.7344, 0.7, 0.7344, 0.7, 0.7344, 0.7499, 0.7188, 0.7499, 0.7188, 0.7, 0.7188, 0.7, 0.7188, 0.7499, 0.7031, 0.7499, 0.7031, 0.7, 0.7031, 0.7, 0.7031, 0.7499, 0.6875, 0.7499, 0.6875, 0.7, 0.6875, 0.7, 0.6875, 0.7499, 0.6719, 0.7499, 0.6719, 0.7, 0.6719, 0.7, 0.6719, 0.7499, 0.6562, 0.7499, 0.6562, 0.7, 0.6562, 0.7, 0.6562, 0.7499, 0.6406, 0.7499, 0.6406, 0.7, 0.6406, 0.7, 0.6406, 0.7499, 0.625, 0.7499, 0.625, 0.7, 0.625, 0.7, 0.625, 0.7499, 0.6094, 0.7499, 0.6094, 0.7, 0.6094, 0.7, 0.6094, 0.7499, 0.5938, 0.7499, 0.5938, 0.7, 0.5938, 0.7, 0.5938, 0.7499, 0.5781, 0.7499, 0.5781, 0.7, 0.5781, 0.7, 0.5781, 0.7499, 0.5625, 0.7499, 0.5625, 0.7, 0.5625, 0.7, 0.5625, 0.7499, 0.5469, 0.7499, 0.5469, 0.7, 0.5469, 0.7, 0.5469, 0.7499, 0.5312, 0.7499, 0.5312, 0.7, 0.5312, 0.7, 0.5312, 0.7499, 0.5156, 0.7499, 0.5156, 0.7, 0.5156, 0.7, 0.5156, 0.7499, 0.5, 0.7499, 0.5, 0.7, 0.5, 0.7, 0.5, 0.7499, 0.4844, 0.7499, 0.4844, 0.7, 0.4844, 0.7, 0.4844, 0.7499, 0.4688, 0.7499, 0.4687, 0.7, 0.4687, 0.7, 0.4688, 0.7499, 0.4531, 0.7499, 0.4531, 0.7, 0.4531, 0.7, 0.4531, 0.7499, 0.4375, 0.7499, 0.4375, 0.7, 0.4375, 0.7, 0.4375, 0.7499, 0.4219, 0.7499, 0.4219, 0.7, 0.4219, 0.7, 0.4219, 0.7499, 0.4063, 0.7499, 0.4062, 0.7, 0.4062, 0.7, 0.4063, 0.7499, 0.3906, 0.7499, 0.3906, 0.7, 0.3906, 0.7, 0.3906, 0.7499, 0.375, 0.7499, 0.375, 0.7, 0.375, 0.7, 0.375, 0.7499, 0.3594, 0.7499, 0.3594, 0.7, 0.3594, 0.7, 0.3594, 0.7499, 0.3438, 0.7499, 0.3438, 0.7, 0.3438, 0.7, 0.3438, 0.7499, 0.3281, 0.7499, 0.3281, 0.7, 0.3281, 0.7, 0.3281, 0.7499, 0.3125, 0.7499, 0.3125, 0.7, 0.3125, 0.7, 0.3125, 0.7499, 0.2969, 0.7499, 0.2969, 0.7, 0.2969, 0.7, 0.2969, 0.7499, 0.2812, 0.7499, 0.2812, 0.7, 0.2812, 0.7, 0.2812, 0.7499, 0.2656, 0.7499, 0.2656, 0.7, 0.2656, 0.7, 0.2656, 0.7499, 0.25, 0.7499, 0.25, 0.7, 0.25, 0.7, 0.25, 0.7499, 0.2344, 0.7499, 0.2344, 0.7, 0.2344, 0.7, 0.2344, 0.7499, 0.2188, 0.7499, 0.2188, 0.7, 0.2109, 0.7, 0.2109, 0.7499, 0.2031, 0.7499, 0.2031, 0.7, 0.2031, 0.7, 0.2031, 0.7499, 0.1875, 0.7499, 0.1875, 0.7, 0.1875, 0.7, 0.1875, 0.7499, 0.1719, 0.7499, 0.1719, 0.7, 0.1719, 0.7, 0.1719, 0.7499, 0.1562, 0.7499, 0.1562, 0.7, 0.1562, 0.7, 0.1562, 0.7499, 0.1406, 0.7499, 0.1406, 0.7, 0.1406, 0.7, 0.1406, 0.7499, 0.125, 0.7499, 0.125, 0.7, 0.125, 0.7, 0.125, 0.7499, 0.1094, 0.7499, 0.1094, 0.7, 0.1094, 0.7, 0.1094, 0.7499, 0.09375, 0.7499, 0.09375, 0.7, 0.09375, 0.7, 0.09375, 0.7499, 0.07812, 0.7499, 0.07812, 0.7, 0.07812, 0.7, 0.07812, 0.7499, 0.0625, 0.7499, 0.0625, 0.7, 0.0625, 0.7, 0.0625, 0.7499, 0.04688, 0.7499, 0.04688, 0.7, 0.04688, 0.7, 0.04688, 0.7499, 0.03125, 0.7499, 0.03125, 0.7, 0.03125, 0.7, 0.03125, 0.7499, 0.01562, 0.7499, 0.01562, 0.7, 0.01562, 0.7, 0.01562, 0.7499, 0.0, 0.7499, 0.0, 0.7, 1.0, 0.95, 1.0, 1.0, 0.9844, 1.0, 0.9844, 0.95, 0.9844, 0.95, 0.9844, 1.0, 0.9688, 1.0, 0.9688, 0.95, 0.9688, 0.95, 0.9688, 1.0, 0.9531, 1.0, 0.9531, 0.95, 0.9531, 0.95, 0.9531, 1.0, 0.9375, 1.0, 0.9375, 0.95, 0.9375, 0.95, 0.9375, 1.0, 0.9219, 1.0, 0.9219, 0.95, 0.9219, 0.95, 0.9219, 1.0, 0.9062, 1.0, 0.9062, 0.95, 0.9062, 0.95, 0.9062, 1.0, 0.8906, 1.0, 0.8906, 0.95, 0.8906, 0.95, 0.8906, 1.0, 0.875, 1.0, 0.875, 0.95, 0.875, 0.95, 0.875, 1.0, 0.8594, 1.0, 0.8594, 0.95, 0.8594, 0.95, 0.8594, 1.0, 0.8438, 1.0, 0.8438, 0.95, 0.8438, 0.95, 0.8438, 1.0, 0.8281, 1.0, 0.8281, 0.95, 0.8281, 0.95, 0.8281, 1.0, 0.8125, 1.0, 0.8125, 0.95, 0.8125, 0.95, 0.8125, 1.0, 0.7969, 1.0, 0.7969, 0.95, 0.7969, 0.95, 0.7969, 1.0, 0.7812, 1.0, 0.7812, 0.95, 0.7812, 0.95, 0.7812, 1.0, 0.7656, 1.0, 0.7656, 0.95, 0.7656, 0.95, 0.7656, 1.0, 0.75, 1.0, 0.75, 0.95, 0.75, 0.95, 0.75, 1.0, 0.7344, 1.0, 0.7344, 0.95, 0.7344, 0.95, 0.7344, 1.0, 0.7188, 1.0, 0.7188, 0.95, 0.7188, 0.95, 0.7188, 1.0, 0.7031, 1.0, 0.7031, 0.95, 0.7031, 0.95, 0.7031, 1.0, 0.6875, 1.0, 0.6875, 0.95, 0.6875, 0.95, 0.6875, 1.0, 0.6719, 1.0, 0.6719, 0.95, 0.6719, 0.95, 0.6719, 1.0, 0.6562, 1.0, 0.6562, 0.95, 0.6562, 0.95, 0.6562, 1.0, 0.6406, 1.0, 0.6406, 0.95, 0.6406, 0.95, 0.6406, 1.0, 0.625, 1.0, 0.625, 0.95, 0.625, 0.95, 0.625, 1.0, 0.6094, 1.0, 0.6094, 0.95, 0.6094, 0.95, 0.6094, 1.0, 0.5938, 1.0, 0.5938, 0.95, 0.5938, 0.95, 0.5938, 1.0, 0.5781, 1.0, 0.5781, 0.95, 0.5781, 0.95, 0.5781, 1.0, 0.5625, 1.0, 0.5625, 0.95, 0.5625, 0.95, 0.5625, 1.0, 0.5469, 1.0, 0.5469, 0.95, 0.5469, 0.95, 0.5469, 1.0, 0.5312, 1.0, 0.5312, 0.95, 0.5312, 0.95, 0.5312, 1.0, 0.5156, 1.0, 0.5156, 0.95, 0.5156, 0.95, 0.5156, 1.0, 0.5, 1.0, 0.5, 0.95, 0.5, 0.95, 0.5, 1.0, 0.4844, 1.0, 0.4844, 0.95, 0.4844, 0.95, 0.4844, 1.0, 0.4688, 1.0, 0.4688, 0.95, 0.4688, 0.95, 0.4688, 1.0, 0.4531, 1.0, 0.4531, 0.95, 0.4531, 0.95, 0.4531, 1.0, 0.4375, 1.0, 0.4375, 0.95, 0.4375, 0.95, 0.4375, 1.0, 0.4219, 1.0, 0.4219, 0.95, 0.4219, 0.95, 0.4219, 1.0, 0.4062, 1.0, 0.4062, 0.95, 0.4062, 0.95, 0.4062, 1.0, 0.3906, 1.0, 0.3906, 0.95, 0.3906, 0.95, 0.3906, 1.0, 0.375, 1.0, 0.375, 0.95, 0.375, 0.95, 0.375, 1.0, 0.3594, 1.0, 0.3594, 0.95, 0.3594, 0.95, 0.3594, 1.0, 0.3438, 1.0, 0.3438, 0.95, 0.3438, 0.95, 0.3438, 1.0, 0.3281, 1.0, 0.3281, 0.95, 0.3281, 0.95, 0.3281, 1.0, 0.3125, 1.0, 0.3125, 0.95, 0.3125, 0.95, 0.3125, 1.0, 0.2969, 1.0, 0.2969, 0.95, 0.2969, 0.95, 0.2969, 1.0, 0.2812, 1.0, 0.2812, 0.95, 0.2812, 0.95, 0.2812, 1.0, 0.2656, 1.0, 0.2656, 0.95, 0.2656, 0.95, 0.2656, 1.0, 0.25, 1.0, 0.25, 0.95, 0.25, 0.95, 0.25, 1.0, 0.2344, 1.0, 0.2344, 0.95, 0.2344, 0.95, 0.2344, 1.0, 0.2188, 1.0, 0.2188, 0.95, 0.2109, 0.95, 0.2109, 1.0, 0.2031, 1.0, 0.2031, 0.95, 0.2031, 0.95, 0.2031, 1.0, 0.1875, 1.0, 0.1875, 0.95, 0.1875, 0.95, 0.1875, 1.0, 0.1719, 1.0, 0.1719, 0.95, 0.1719, 0.95, 0.1719, 1.0, 0.1562, 1.0, 0.1562, 0.95, 0.1562, 0.95, 0.1562, 1.0, 0.1406, 1.0, 0.1406, 0.95, 0.1406, 0.95, 0.1406, 1.0, 0.125, 1.0, 0.125, 0.95, 0.125, 0.95, 0.125, 1.0, 0.1094, 1.0, 0.1094, 0.95, 0.1094, 0.95, 0.1094, 1.0, 0.09375, 1.0, 0.09375, 0.95, 0.09375, 0.95, 0.09375, 1.0, 0.07812, 1.0, 0.07812, 0.95, 0.07812, 0.95, 0.07812, 1.0, 0.0625, 1.0, 0.0625, 0.95, 0.0625, 0.95, 0.0625, 1.0, 0.04688, 1.0, 0.04688, 0.95, 0.04688, 0.95, 0.04688, 1.0, 0.03125, 1.0, 0.03125, 0.95, 0.2735, 0.4888, 0.25, 0.49, 0.2265, 0.4888, 0.2032, 0.4854, 0.1803, 0.4797, 0.1582, 0.4717, 0.1369, 0.4617, 0.1167, 0.4496, 0.09775, 0.4355, 0.08029, 0.4197, 0.06448, 0.4023, 0.05045, 0.3833, 0.03834, 0.3631, 0.02827, 0.3418, 0.02033, 0.3197, 0.01747, 0.3082, 0.01461, 0.2968, 0.01116, 0.2735, 0.01, 0.25, 0.01116, 0.2265, 0.01461, 0.2032, 0.02033, 0.1803, 0.02827, 0.1582, 0.03834, 0.1369, 0.05045, 0.1167, 0.06448, 0.09775, 0.08029, 0.08029, 0.09775, 0.06448, 0.1167, 0.05045, 0.1369, 0.03834, 0.1582, 0.02827, 0.1803, 0.02033, 0.2032, 0.01461, 0.2265, 0.01116, 0.25, 0.01, 0.2735, 0.01116, 0.2968, 0.01461, 0.3197, 0.02033, 0.3418, 0.02827, 0.3631, 0.03834, 0.3833, 0.05045, 0.4023, 0.06448, 0.4197, 0.08029, 0.4355, 0.09775, 0.4496, 0.1167, 0.4617, 0.1369, 0.4717, 0.1582, 0.4797, 0.1803, 0.4854, 0.2032, 0.4888, 0.2265, 0.49, 0.25, 0.4888, 0.2735, 0.4854, 0.2968, 0.4797, 0.3197, 0.4717, 0.3418, 0.4617, 0.3631, 0.4496, 0.3833, 0.4355, 0.4023, 0.4197, 0.4197, 0.4023, 0.4355, 0.3833, 0.4496, 0.3631, 0.4617, 0.3418, 0.4717, 0.3197, 0.4797, 0.2968, 0.4854, 0.03125, 0.95, 0.03125, 1.0, 0.01562, 1.0, 0.01562, 0.95, 0.01562, 0.95, 0.01562, 1.0, 0.0, 1.0, 0.0, 0.95, 0.01562, 0.9, 0.01562, 0.95, 0.0, 0.95, 0.0, 0.9, 0.03125, 0.9, 0.03125, 0.95, 0.01562, 0.95, 0.01562, 0.9, 0.04688, 0.9, 0.04688, 0.95, 0.03125, 0.95, 0.03125, 0.9, 0.0625, 0.9, 0.0625, 0.95, 0.04688, 0.95, 0.04688, 0.9, 0.07812, 0.9, 0.07812, 0.95, 0.0625, 0.95, 0.0625, 0.9, 0.09375, 0.9, 0.09375, 0.95, 0.07812, 0.95, 0.07812, 0.9, 0.1094, 0.9, 0.1094, 0.95, 0.09375, 0.95, 0.09375, 0.9, 0.125, 0.9, 0.125, 0.95, 0.1094, 0.95, 0.1094, 0.9, 0.1406, 0.9, 0.1406, 0.95, 0.125, 0.95, 0.125, 0.9, 0.1562, 0.9, 0.1562, 0.95, 0.1406, 0.95, 0.1406, 0.9, 0.1719, 0.9, 0.1719, 0.95, 0.1562, 0.95, 0.1562, 0.9, 0.1875, 0.9, 0.1875, 0.95, 0.1719, 0.95, 0.1719, 0.9, 0.2031, 0.9, 0.2031, 0.95, 0.1875, 0.95, 0.1875, 0.9, 0.2109, 0.9, 0.2109, 0.95, 0.2031, 0.95, 0.2031, 0.9, 0.2344, 0.9, 0.2344, 0.95, 0.2188, 0.95, 0.2188, 0.9, 0.25, 0.9, 0.25, 0.95, 0.2344, 0.95, 0.2344, 0.9, 0.2656, 0.9, 0.2656, 0.95, 0.25, 0.95, 0.25, 0.9, 0.2812, 0.9, 0.2812, 0.95, 0.2656, 0.95, 0.2656, 0.9, 0.2969, 0.9, 0.2969, 0.95, 0.2812, 0.95, 0.2812, 0.9, 0.3125, 0.9, 0.3125, 0.95, 0.2969, 0.95, 0.2969, 0.9, 0.3281, 0.9, 0.3281, 0.95, 0.3125, 0.95, 0.3125, 0.9, 0.3438, 0.9, 0.3438, 0.95, 0.3281, 0.95, 0.3281, 0.9, 0.3594, 0.9, 0.3594, 0.95, 0.3438, 0.95, 0.3438, 0.9, 0.375, 0.9, 0.375, 0.95, 0.3594, 0.95, 0.3594, 0.9, 0.3906, 0.9, 0.3906, 0.95, 0.375, 0.95, 0.375, 0.9, 0.4063, 0.9, 0.4062, 0.95, 0.3906, 0.95, 0.3906, 0.9, 0.4219, 0.9, 0.4219, 0.95, 0.4062, 0.95, 0.4063, 0.9, 0.4375, 0.9, 0.4375, 0.95, 0.4219, 0.95, 0.4219, 0.9, 0.4531, 0.9, 0.4531, 0.95, 0.4375, 0.95, 0.4375, 0.9, 0.4688, 0.9, 0.4688, 0.95, 0.4531, 0.95, 0.4531, 0.9, 0.4844, 0.9, 0.4844, 0.95, 0.4688, 0.95, 0.4688, 0.9, 0.5, 0.9, 0.5, 0.95, 0.4844, 0.95, 0.4844, 0.9, 0.5156, 0.9, 0.5156, 0.95, 0.5, 0.95, 0.5, 0.9, 0.5312, 0.9, 0.5312, 0.95, 0.5156, 0.95, 0.5156, 0.9, 0.5469, 0.9, 0.5469, 0.95, 0.5312, 0.95, 0.5312, 0.9, 0.5625, 0.9, 0.5625, 0.95, 0.5469, 0.95, 0.5469, 0.9, 0.5781, 0.9, 0.5781, 0.95, 0.5625, 0.95, 0.5625, 0.9, 0.5938, 0.9, 0.5938, 0.95, 0.5781, 0.95, 0.5781, 0.9, 0.6094, 0.9, 0.6094, 0.95, 0.5938, 0.95, 0.5938, 0.9, 0.625, 0.9, 0.625, 0.95, 0.6094, 0.95, 0.6094, 0.9, 0.6406, 0.9, 0.6406, 0.95, 0.625, 0.95, 0.625, 0.9, 0.6563, 0.9, 0.6562, 0.95, 0.6406, 0.95, 0.6406, 0.9, 0.6719, 0.9, 0.6719, 0.95, 0.6562, 0.95, 0.6563, 0.9, 0.6875, 0.9, 0.6875, 0.95, 0.6719, 0.95, 0.6719, 0.9, 0.7031, 0.9, 0.7031, 0.95, 0.6875, 0.95, 0.6875, 0.9, 0.7188, 0.9, 0.7188, 0.95, 0.7031, 0.95, 0.7031, 0.9, 0.7344, 0.9, 0.7344, 0.95, 0.7188, 0.95, 0.7188, 0.9, 0.75, 0.9, 0.75, 0.95, 0.7344, 0.95, 0.7344, 0.9, 0.7656, 0.9, 0.7656, 0.95, 0.75, 0.95, 0.75, 0.9, 0.7812, 0.9, 0.7812, 0.95, 0.7656, 0.95, 0.7656, 0.9, 0.7969, 0.9, 0.7969, 0.95, 0.7812, 0.95, 0.7812, 0.9, 0.8125, 0.9, 0.8125, 0.95, 0.7969, 0.95, 0.7969, 0.9, 0.8281, 0.9, 0.8281, 0.95, 0.8125, 0.95, 0.8125, 0.9, 0.8438, 0.9, 0.8438, 0.95, 0.8281, 0.95, 0.8281, 0.9, 0.8594, 0.9, 0.8594, 0.95, 0.8438, 0.95, 0.8438, 0.9, 0.875, 0.9, 0.875, 0.95, 0.8594, 0.95, 0.8594, 0.9, 0.8906, 0.9, 0.8906, 0.95, 0.875, 0.95, 0.875, 0.9, 0.9062, 0.9, 0.9062, 0.95, 0.8906, 0.95, 0.8906, 0.9, 0.9219, 0.9, 0.9219, 0.95, 0.9062, 0.95, 0.9062, 0.9, 0.9375, 0.9, 0.9375, 0.95, 0.9219, 0.95, 0.9219, 0.9, 0.9531, 0.9, 0.9531, 0.95, 0.9375, 0.95, 0.9375, 0.9, 0.9688, 0.9, 0.9688, 0.95, 0.9531, 0.95, 0.9531, 0.9, 0.9844, 0.9, 0.9844, 0.95, 0.9688, 0.95, 0.9688, 0.9, 1.0, 0.9, 1.0, 0.95, 0.9844, 0.95, 0.9844, 0.9, 0.2188, 0.9, 0.2188, 0.95, 0.2109, 0.95, 0.2109, 0.9, 0.2188, 0.95, 0.2188, 1.0, 0.2109, 1.0, 0.2109, 0.95])
me_cylinder.update()

# ---- objects
ob_cylinder = bpy.data.objects.new('Cylinder', me_cylinder)

# ---- transforms, parenting, visibility, modifiers, constraints
ob_cylinder.location = (0.0, 0.0, 0.0)

# ---- collection membership
col_collection.objects.link(ob_cylinder)

# ---- scene / render settings (as saved in the file)
scene.frame_start = 1; scene.frame_end = 250; scene.frame_set(1)
scene.render.engine = 'BLENDER_EEVEE_NEXT'
scene.cycles.sampling_pattern = 'TABULATED_SOBOL'
bpy.context.view_layer.update()

# ---- added for rendering (the .blend has no active camera and no usable light): camera, sun
cam_auto = bpy.data.cameras.new('AutoCamera')
cam_auto.lens = 50.0
cam_auto.sensor_width = 36.0
cam_auto.clip_end = 1000.0
ob_auto_camera = bpy.data.objects.new('AutoCamera', cam_auto)
scene.collection.objects.link(ob_auto_camera)
ob_auto_camera.location = (3.6343, -4.35666, 2.59022)
ob_auto_camera.rotation_euler = (1.09748, -7.21219e-08, 0.694738)
scene.camera = ob_auto_camera
light_auto_sun = bpy.data.lights.new('AutoSun', 'SUN')
light_auto_sun.energy = 3.0
light_auto_sun.angle = 0.0523599
ob_auto_sun = bpy.data.objects.new('AutoSun', light_auto_sun)
scene.collection.objects.link(ob_auto_sun)
ob_auto_sun.rotation_euler = (0.872665, 0.174533, 0.523599)
bpy.context.view_layer.update()
